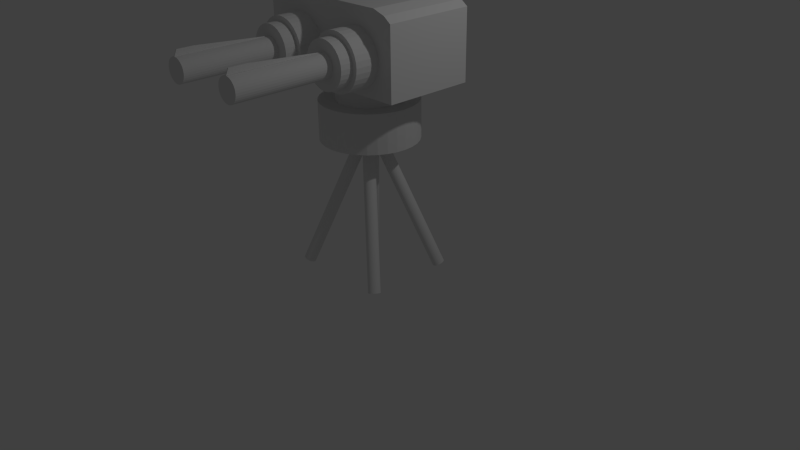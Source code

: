 # Source: Turret.blend  (saved by Blender 2.73.0; exported with 4.5.12 LTS)
import bpy
from mathutils import Matrix  # noqa: F401  (used for matrix-valued properties, if any)

bpy.ops.wm.read_factory_settings(use_empty=True)
scene = bpy.context.scene
scene.name = 'Scene'

# ---- collections
col_collection_1 = bpy.data.collections.new('Collection 1'); scene.collection.children.link(col_collection_1)

# ---- world
world_world = bpy.data.worlds.new('World'); scene.world = world_world
world_world.color = (0.05088, 0.05088, 0.05088)
world_world.use_sun_shadow = False
world_world.sun_shadow_jitter_overblur = 0.0
world_world.cycles.sampling_method = 'MANUAL'
world_world.cycles.sample_map_resolution = 256

# ---- cameras
cam_camera = bpy.data.cameras.new('Camera')
cam_camera.clip_end = 100.0
cam_camera.lens = 35.0
cam_camera.sensor_width = 32.0
cam_camera.sensor_height = 18.0
cam_camera.ortho_scale = 7.314
cam_camera.dof.focus_distance = 0.0
cam_camera.dof.aperture_fstop = 128.0

# ---- lights
light_lamp = bpy.data.lights.new('Lamp', 'POINT')
light_lamp.transmission_factor = 0.0
light_lamp.cutoff_distance = 30.0
light_lamp.energy = 100.0
light_lamp.shadow_buffer_clip_start = 1.001
light_lamp.shadow_soft_size = 0.1
light_lamp.shadow_maximum_resolution = 0.006
light_lamp.use_absolute_resolution = True
light_lamp.cycles.use_multiple_importance_sampling = False

# ---- meshes
me_cube_001 = bpy.data.meshes.new('Cube.001')
me_cube_001.from_pydata([(-1.0, -0.5695, -1.0), (-1.0, 0.5695, -1.0), (1.0, 0.5695, -1.0), (1.0, -0.5695, -1.0), (-0.9066, -0.5695, 0.8916), (-0.9066, 0.5695, 0.8916), (0.9066, 0.5695, 0.8916), (0.9066, -0.5695, 0.8916), (-1.0, -0.5695, -9.313e-10), (-0.9066, -1.109e-09, 0.8916), (-1.0, 0.5695, -9.313e-10), (-1.0, -1.109e-09, -1.0), (2.776e-17, 0.5695, 1.0), (1.0, 0.5695, -9.313e-10), (2.776e-17, 0.5695, -1.0), (0.9066, -1.109e-09, 0.8916), (1.0, -0.5695, -9.313e-10), (1.0, -1.109e-09, -1.0), (2.776e-17, -0.5695, 1.0), (2.776e-17, -0.5695, -1.0), (2.776e-17, -1.109e-09, 1.0), (2.776e-17, -1.109e-09, -1.0), (2.776e-17, -0.5695, -9.313e-10), (1.0, -1.109e-09, -9.313e-10), (2.776e-17, 0.5695, -9.313e-10), (-1.0, -1.109e-09, -9.313e-10), (-1.0, -0.5695, 0.5), (-0.9066, 0.2848, 0.8916), (-1.0, 0.5695, -0.5), (-1.0, -0.2848, -1.0), (0.5, 0.5695, 1.0), (1.0, 0.5695, -0.5), (-0.5, 0.5695, -1.0), (0.9066, -0.2848, 0.8916), (1.0, -0.5695, -0.5), (1.0, 0.2848, -1.0), (-0.5, -0.5695, 1.0), (0.5, -0.5695, -1.0), (-1.0, -0.5695, -0.5), (-0.9066, -0.2848, 0.8916), (-1.0, 0.5695, 0.5), (-1.0, 0.2848, -1.0), (-0.5, 0.5695, 1.0), (1.0, 0.5695, 0.5), (0.5, 0.5695, -1.0), (0.9066, 0.2848, 0.8916), (1.0, -0.5695, 0.5), (1.0, -0.2848, -1.0), (0.5, -0.5695, 1.0), (-0.5, -0.5695, -1.0), (-0.5, -1.109e-09, 1.0), (0.5, -1.109e-09, 1.0), (2.776e-17, -0.2848, 1.0), (2.776e-17, 0.2848, 1.0), (0.5, -1.109e-09, -1.0), (-0.5, -1.109e-09, -1.0), (2.776e-17, -0.2848, -1.0), (2.776e-17, 0.2848, -1.0), (2.776e-17, -0.5695, -0.5), (2.776e-17, -0.5695, 0.5), (0.5, -0.5695, -9.313e-10), (-0.5, -0.5695, -9.313e-10), (1.0, -1.109e-09, -0.5), (1.0, -1.109e-09, 0.5), (1.0, 0.2848, -9.313e-10), (1.0, -0.2848, -9.313e-10), (2.776e-17, 0.5695, -0.5), (2.776e-17, 0.5695, 0.5), (-0.5, 0.5695, -9.313e-10), (0.5, 0.5695, -9.313e-10), (-1.0, -1.109e-09, -0.5), (-1.0, -1.109e-09, 0.5), (-1.0, -0.2848, -9.313e-10), (-1.0, 0.2848, -9.313e-10), (-1.0, 0.2848, 0.5), (-1.0, -0.2848, 0.5), (-1.0, -0.2848, -0.5), (0.5, 0.5695, 0.5), (-0.5, 0.5695, 0.5), (-0.5, 0.5695, -0.5), (1.0, -0.2848, 0.5), (1.0, 0.2848, 0.5), (1.0, 0.2848, -0.5), (-0.5, -0.5695, 0.5), (0.5, -0.5695, 0.5), (0.5, -0.5695, -0.5), (-0.5, 0.2848, -1.0), (-0.5, -0.2848, -1.0), (0.5, -0.2848, -1.0), (0.5, 0.2848, 1.0), (0.5, -0.2848, 1.0), (-0.5, -0.2848, 1.0), (-0.5, 0.2848, 1.0), (0.5, 0.2848, -1.0), (-0.5, -0.5695, -0.5), (1.0, -0.2848, -0.5), (0.5, 0.5695, -0.5), (-1.0, 0.2848, -0.5), (-1.0, -0.5695, 0.75), (-0.9066, 0.4272, 0.8916), (-1.0, 0.5695, -0.75), (-1.0, -0.4272, -1.0), (0.75, 0.5695, 1.0), (1.0, 0.5695, -0.75), (-0.75, 0.5695, -1.0), (0.9066, -0.4272, 0.8916), (1.0, -0.5695, -0.75), (1.0, 0.4272, -1.0), (-0.75, -0.5695, 1.0), (0.75, -0.5695, -1.0), (-1.0, -0.5695, -0.25), (-0.9066, -0.1424, 0.8916), (-1.0, 0.5695, 0.25), (-1.0, 0.1424, -1.0), (-0.25, 0.5695, 1.0), (1.0, 0.5695, 0.25), (0.25, 0.5695, -1.0), (0.9066, 0.1424, 0.8916), (1.0, -0.5695, 0.25), (1.0, -0.1424, -1.0), (0.25, -0.5695, 1.0), (-0.25, -0.5695, -1.0), (-0.75, -1.109e-09, 1.0), (0.25, -1.109e-09, 1.0), (2.776e-17, -0.4272, 1.0), (2.776e-17, 0.1424, 1.0), (0.75, -1.109e-09, -1.0), (-0.25, -1.109e-09, -1.0), (2.776e-17, -0.4272, -1.0), (2.776e-17, 0.1424, -1.0), (2.776e-17, -0.5695, -0.75), (2.776e-17, -0.5695, 0.25), (0.75, -0.5695, -9.313e-10), (-0.25, -0.5695, -9.313e-10), (1.0, -1.109e-09, -0.75), (1.0, -1.109e-09, 0.25), (1.0, 0.4272, -9.313e-10), (1.0, -0.1424, -9.313e-10), (2.776e-17, 0.5695, -0.75), (2.776e-17, 0.5695, 0.25), (-0.75, 0.5695, -9.313e-10), (0.25, 0.5695, -9.313e-10), (-1.0, -1.109e-09, -0.75), (-1.0, -1.109e-09, 0.25), (-1.0, -0.4272, -9.313e-10), (-1.0, 0.1424, -9.313e-10), (-1.0, -0.5695, 0.25), (-0.9066, 0.1424, 0.8916), (-1.0, 0.5695, -0.25), (-1.0, -0.1424, -1.0), (0.25, 0.5695, 1.0), (1.0, 0.5695, -0.25), (-0.25, 0.5695, -1.0), (0.9066, -0.1424, 0.8916), (1.0, -0.5695, -0.25), (1.0, 0.1424, -1.0), (-0.25, -0.5695, 1.0), (0.25, -0.5695, -1.0), (-1.0, -0.5695, -0.75), (-0.9066, -0.4272, 0.8916), (-1.0, 0.5695, 0.75), (-1.0, 0.4272, -1.0), (-0.75, 0.5695, 1.0), (1.0, 0.5695, 0.75), (0.75, 0.5695, -1.0), (0.9066, 0.4272, 0.8916), (1.0, -0.5695, 0.75), (1.0, -0.4272, -1.0), (0.75, -0.5695, 1.0), (-0.75, -0.5695, -1.0), (-0.25, -1.109e-09, 1.0), (0.75, -1.109e-09, 1.0), (2.776e-17, -0.1424, 1.0), (2.776e-17, 0.4272, 1.0), (0.25, -1.109e-09, -1.0), (-0.75, -1.109e-09, -1.0), (2.776e-17, -0.1424, -1.0), (2.776e-17, 0.4272, -1.0), (2.776e-17, -0.5695, -0.25), (2.776e-17, -0.5695, 0.75), (0.25, -0.5695, -9.313e-10), (-0.75, -0.5695, -9.313e-10), (1.0, -1.109e-09, -0.25), (1.0, -1.109e-09, 0.75), (1.0, 0.1424, -9.313e-10), (1.0, -0.4272, -9.313e-10), (2.776e-17, 0.5695, -0.25), (2.776e-17, 0.5695, 0.75), (-0.25, 0.5695, -9.313e-10), (0.75, 0.5695, -9.313e-10), (-1.0, -1.109e-09, -0.25), (-1.0, -1.109e-09, 0.75), (-1.0, -0.1424, -9.313e-10), (-1.0, 0.4272, -9.313e-10), (-1.0, 0.2848, 0.25), (-1.0, 0.2848, 0.75), (-1.0, 0.1424, 0.5), (-1.0, 0.4272, 0.5), (-1.0, -0.2848, 0.25), (-1.0, -0.2848, 0.75), (-1.0, -0.4272, 0.5), (-1.0, -0.1424, 0.5), (-1.0, -0.2848, -0.75), (-1.0, -0.2848, -0.25), (-1.0, -0.4272, -0.5), (-1.0, -0.1424, -0.5), (0.5, 0.5695, 0.25), (0.5, 0.5695, 0.75), (0.25, 0.5695, 0.5), (0.75, 0.5695, 0.5), (-0.5, 0.5695, 0.25), (-0.5, 0.5695, 0.75), (-0.75, 0.5695, 0.5), (-0.25, 0.5695, 0.5), (-0.5, 0.5695, -0.75), (-0.5, 0.5695, -0.25), (-0.75, 0.5695, -0.5), (-0.25, 0.5695, -0.5), (1.0, -0.2848, 0.25), (1.0, -0.2848, 0.75), (1.0, -0.1424, 0.5), (1.0, -0.4272, 0.5), (1.0, 0.2848, 0.25), (1.0, 0.2848, 0.75), (1.0, 0.4272, 0.5), (1.0, 0.1424, 0.5), (1.0, 0.2848, -0.75), (1.0, 0.2848, -0.25), (1.0, 0.4272, -0.5), (1.0, 0.1424, -0.5), (-0.5, -0.5695, 0.25), (-0.5, -0.5695, 0.75), (-0.25, -0.5695, 0.5), (-0.75, -0.5695, 0.5), (0.5, -0.5695, 0.25), (0.5, -0.5695, 0.75), (0.75, -0.5695, 0.5), (0.25, -0.5695, 0.5), (0.5, -0.5695, -0.75), (0.5, -0.5695, -0.25), (0.75, -0.5695, -0.5), (0.25, -0.5695, -0.5), (-0.25, 0.2848, -1.0), (-0.75, 0.2848, -1.0), (-0.5, 0.1424, -1.0), (-0.5, 0.4272, -1.0), (-0.25, -0.2848, -1.0), (-0.75, -0.2848, -1.0), (-0.5, -0.4272, -1.0), (-0.5, -0.1424, -1.0), (0.75, -0.2848, -1.0), (0.25, -0.2848, -1.0), (0.5, -0.4272, -1.0), (0.5, -0.1424, -1.0), (0.25, 0.2848, 1.0), (0.75, 0.2848, 1.0), (0.5, 0.1424, 1.0), (0.5, 0.4272, 1.0), (0.25, -0.2848, 1.0), (0.75, -0.2848, 1.0), (0.5, -0.4272, 1.0), (0.5, -0.1424, 1.0), (-0.75, -0.2848, 1.0), (-0.25, -0.2848, 1.0), (-0.5, -0.4272, 1.0), (-0.5, -0.1424, 1.0), (-0.75, 0.2848, 1.0), (-0.25, 0.2848, 1.0), (-0.5, 0.1424, 1.0), (-0.5, 0.4272, 1.0), (0.75, 0.2848, -1.0), (0.25, 0.2848, -1.0), (0.5, 0.1424, -1.0), (0.5, 0.4272, -1.0), (-0.5, -0.5695, -0.75), (-0.5, -0.5695, -0.25), (-0.25, -0.5695, -0.5), (-0.75, -0.5695, -0.5), (1.0, -0.2848, -0.75), (1.0, -0.2848, -0.25), (1.0, -0.1424, -0.5), (1.0, -0.4272, -0.5), (0.5, 0.5695, -0.75), (0.5, 0.5695, -0.25), (0.25, 0.5695, -0.5), (0.75, 0.5695, -0.5), (-1.0, 0.2848, -0.75), (-1.0, 0.2848, -0.25), (-1.0, 0.1424, -0.5), (-1.0, 0.4272, -0.5), (-1.0, 0.4272, -0.25), (-1.0, 0.1424, -0.25), (-1.0, 0.1424, -0.75), (0.75, 0.5695, -0.25), (0.25, 0.5695, -0.25), (0.25, 0.5695, -0.75), (1.0, -0.4272, -0.25), (1.0, -0.1424, -0.25), (1.0, -0.1424, -0.75), (-0.75, -0.5695, -0.25), (-0.25, -0.5695, -0.25), (-0.25, -0.5695, -0.75), (0.25, 0.4272, -1.0), (0.25, 0.1424, -1.0), (0.75, 0.1424, -1.0), (-0.25, 0.4272, 1.0), (-0.25, 0.1424, 1.0), (-0.75, 0.1424, 1.0), (-0.25, -0.1424, 1.0), (-0.25, -0.4272, 1.0), (-0.75, -0.4272, 1.0), (0.75, -0.1424, 1.0), (0.75, -0.4272, 1.0), (0.25, -0.4272, 1.0), (0.75, 0.4272, 1.0), (0.75, 0.1424, 1.0), (0.25, 0.1424, 1.0), (0.25, -0.1424, -1.0), (0.25, -0.4272, -1.0), (0.75, -0.4272, -1.0), (-0.75, -0.1424, -1.0), (-0.75, -0.4272, -1.0), (-0.25, -0.4272, -1.0), (-0.75, 0.4272, -1.0), (-0.75, 0.1424, -1.0), (-0.25, 0.1424, -1.0), (0.25, -0.5695, -0.25), (0.75, -0.5695, -0.25), (0.75, -0.5695, -0.75), (0.25, -0.5695, 0.75), (0.75, -0.5695, 0.75), (0.75, -0.5695, 0.25), (-0.75, -0.5695, 0.75), (-0.25, -0.5695, 0.75), (-0.25, -0.5695, 0.25), (1.0, 0.1424, -0.25), (1.0, 0.4272, -0.25), (1.0, 0.4272, -0.75), (1.0, 0.1424, 0.75), (1.0, 0.4272, 0.75), (1.0, 0.4272, 0.25), (1.0, -0.4272, 0.75), (1.0, -0.1424, 0.75), (1.0, -0.1424, 0.25), (-0.25, 0.5695, -0.25), (-0.75, 0.5695, -0.25), (-0.75, 0.5695, -0.75), (-0.25, 0.5695, 0.75), (-0.75, 0.5695, 0.75), (-0.75, 0.5695, 0.25), (0.75, 0.5695, 0.75), (0.25, 0.5695, 0.75), (0.25, 0.5695, 0.25), (-1.0, -0.1424, -0.25), (-1.0, -0.4272, -0.25), (-1.0, -0.4272, -0.75), (-1.0, -0.1424, 0.75), (-1.0, -0.4272, 0.75), (-1.0, -0.4272, 0.25), (-1.0, 0.4272, 0.75), (-1.0, 0.1424, 0.75), (-1.0, 0.1424, 0.25), (-1.0, 0.4272, 0.25), (-1.0, -0.1424, 0.25), (-1.0, -0.1424, -0.75), (0.75, 0.5695, 0.25), (-0.25, 0.5695, 0.25), (-0.25, 0.5695, -0.75), (1.0, -0.4272, 0.25), (1.0, 0.1424, 0.25), (1.0, 0.1424, -0.75), (-0.75, -0.5695, 0.25), (0.25, -0.5695, 0.25), (0.25, -0.5695, -0.75), (-0.25, 0.4272, -1.0), (-0.25, -0.1424, -1.0), (0.75, -0.1424, -1.0), (0.25, 0.4272, 1.0), (0.25, -0.1424, 1.0), (-0.75, -0.1424, 1.0), (-0.75, 0.4272, 1.0), (0.75, 0.4272, -1.0), (-0.75, -0.5695, -0.75), (1.0, -0.4272, -0.75), (0.75, 0.5695, -0.75), (-1.0, 0.4272, -0.75)], [], [(385, 100, 1, 161), (384, 103, 2, 164), (383, 106, 3, 167), (382, 158, 0, 169), (381, 164, 2, 107), (380, 162, 5, 99), (379, 122, 9, 111), (378, 123, 20, 172), (377, 150, 12, 173), (376, 126, 17, 119), (375, 127, 21, 176), (374, 152, 14, 177), (373, 130, 19, 157), (372, 131, 22, 180), (371, 146, 8, 181), (370, 134, 17, 155), (369, 135, 23, 184), (368, 118, 16, 185), (367, 138, 14, 152), (366, 139, 24, 188), (365, 115, 13, 189), (364, 142, 11, 149), (363, 143, 25, 192), (362, 112, 10, 193), (361, 194, 73, 145), (360, 195, 74, 196), (359, 160, 40, 197), (358, 198, 72, 144), (357, 199, 75, 200), (356, 191, 71, 201), (355, 202, 29, 101), (354, 203, 76, 204), (353, 190, 70, 205), (352, 206, 69, 141), (351, 207, 77, 208), (350, 163, 43, 209), (349, 210, 68, 140), (348, 211, 78, 212), (347, 187, 67, 213), (346, 214, 32, 104), (345, 215, 79, 216), (344, 186, 66, 217), (343, 218, 65, 137), (342, 219, 80, 220), (341, 166, 46, 221), (340, 222, 64, 136), (339, 223, 81, 224), (338, 183, 63, 225), (337, 226, 35, 107), (336, 227, 82, 228), (335, 182, 62, 229), (334, 230, 61, 133), (333, 231, 83, 232), (332, 98, 26, 233), (331, 234, 60, 132), (330, 235, 84, 236), (329, 179, 59, 237), (328, 238, 37, 109), (327, 239, 85, 240), (326, 178, 58, 241), (325, 242, 57, 129), (324, 243, 86, 244), (323, 104, 32, 245), (322, 246, 56, 128), (321, 247, 87, 248), (320, 175, 55, 249), (319, 250, 47, 167), (318, 251, 88, 252), (317, 174, 54, 253), (316, 254, 53, 125), (315, 255, 89, 256), (314, 102, 30, 257), (313, 258, 52, 124), (312, 259, 90, 260), (311, 171, 51, 261), (310, 262, 39, 159), (309, 263, 91, 264), (308, 170, 50, 265), (307, 266, 27, 147), (306, 267, 92, 268), (305, 114, 42, 269), (304, 270, 35, 155), (303, 271, 93, 272), (302, 116, 44, 273), (301, 274, 49, 121), (300, 275, 94, 276), (299, 110, 38, 277), (298, 278, 47, 119), (297, 279, 95, 280), (296, 154, 34, 281), (295, 282, 44, 116), (294, 283, 96, 284), (293, 151, 31, 285), (292, 286, 41, 113), (291, 287, 97, 288), (290, 148, 28, 289), (287, 290, 289, 97), (73, 193, 290, 287), (193, 10, 148, 290), (190, 291, 288, 70), (25, 145, 291, 190), (145, 73, 287, 291), (142, 292, 113, 11), (70, 288, 292, 142), (288, 97, 286, 292), (283, 293, 285, 96), (69, 189, 293, 283), (189, 13, 151, 293), (186, 294, 284, 66), (24, 141, 294, 186), (141, 69, 283, 294), (138, 295, 116, 14), (66, 284, 295, 138), (284, 96, 282, 295), (279, 296, 281, 95), (65, 185, 296, 279), (185, 16, 154, 296), (182, 297, 280, 62), (23, 137, 297, 182), (137, 65, 279, 297), (134, 298, 119, 17), (62, 280, 298, 134), (280, 95, 278, 298), (275, 299, 277, 94), (61, 181, 299, 275), (181, 8, 110, 299), (178, 300, 276, 58), (22, 133, 300, 178), (133, 61, 275, 300), (130, 301, 121, 19), (58, 276, 301, 130), (276, 94, 274, 301), (271, 302, 273, 93), (57, 177, 302, 271), (177, 14, 116, 302), (174, 303, 272, 54), (21, 129, 303, 174), (129, 57, 271, 303), (126, 304, 155, 17), (54, 272, 304, 126), (272, 93, 270, 304), (267, 305, 269, 92), (53, 173, 305, 267), (173, 12, 114, 305), (170, 306, 268, 50), (20, 125, 306, 170), (125, 53, 267, 306), (122, 307, 147, 9), (50, 268, 307, 122), (268, 92, 266, 307), (263, 308, 265, 91), (52, 172, 308, 263), (172, 20, 170, 308), (156, 309, 264, 36), (18, 124, 309, 156), (124, 52, 263, 309), (108, 310, 159, 4), (36, 264, 310, 108), (264, 91, 262, 310), (259, 311, 261, 90), (33, 153, 311, 259), (153, 15, 171, 311), (168, 312, 260, 48), (7, 105, 312, 168), (105, 33, 259, 312), (120, 313, 124, 18), (48, 260, 313, 120), (260, 90, 258, 313), (255, 314, 257, 89), (45, 165, 314, 255), (165, 6, 102, 314), (171, 315, 256, 51), (15, 117, 315, 171), (117, 45, 255, 315), (123, 316, 125, 20), (51, 256, 316, 123), (256, 89, 254, 316), (251, 317, 253, 88), (56, 176, 317, 251), (176, 21, 174, 317), (157, 318, 252, 37), (19, 128, 318, 157), (128, 56, 251, 318), (109, 319, 167, 3), (37, 252, 319, 109), (252, 88, 250, 319), (247, 320, 249, 87), (29, 149, 320, 247), (149, 11, 175, 320), (169, 321, 248, 49), (0, 101, 321, 169), (101, 29, 247, 321), (121, 322, 128, 19), (49, 248, 322, 121), (248, 87, 246, 322), (243, 323, 245, 86), (41, 161, 323, 243), (161, 1, 104, 323), (175, 324, 244, 55), (11, 113, 324, 175), (113, 41, 243, 324), (127, 325, 129, 21), (55, 244, 325, 127), (244, 86, 242, 325), (239, 326, 241, 85), (60, 180, 326, 239), (180, 22, 178, 326), (154, 327, 240, 34), (16, 132, 327, 154), (132, 60, 239, 327), (106, 328, 109, 3), (34, 240, 328, 106), (240, 85, 238, 328), (235, 329, 237, 84), (48, 120, 329, 235), (120, 18, 179, 329), (166, 330, 236, 46), (7, 168, 330, 166), (168, 48, 235, 330), (118, 331, 132, 16), (46, 236, 331, 118), (236, 84, 234, 331), (231, 332, 233, 83), (36, 108, 332, 231), (108, 4, 98, 332), (179, 333, 232, 59), (18, 156, 333, 179), (156, 36, 231, 333), (131, 334, 133, 22), (59, 232, 334, 131), (232, 83, 230, 334), (227, 335, 229, 82), (64, 184, 335, 227), (184, 23, 182, 335), (151, 336, 228, 31), (13, 136, 336, 151), (136, 64, 227, 336), (103, 337, 107, 2), (31, 228, 337, 103), (228, 82, 226, 337), (223, 338, 225, 81), (45, 117, 338, 223), (117, 15, 183, 338), (163, 339, 224, 43), (6, 165, 339, 163), (165, 45, 223, 339), (115, 340, 136, 13), (43, 224, 340, 115), (224, 81, 222, 340), (219, 341, 221, 80), (33, 105, 341, 219), (105, 7, 166, 341), (183, 342, 220, 63), (15, 153, 342, 183), (153, 33, 219, 342), (135, 343, 137, 23), (63, 220, 343, 135), (220, 80, 218, 343), (215, 344, 217, 79), (68, 188, 344, 215), (188, 24, 186, 344), (148, 345, 216, 28), (10, 140, 345, 148), (140, 68, 215, 345), (100, 346, 104, 1), (28, 216, 346, 100), (216, 79, 214, 346), (211, 347, 213, 78), (42, 114, 347, 211), (114, 12, 187, 347), (160, 348, 212, 40), (5, 162, 348, 160), (162, 42, 211, 348), (112, 349, 140, 10), (40, 212, 349, 112), (212, 78, 210, 349), (207, 350, 209, 77), (30, 102, 350, 207), (102, 6, 163, 350), (187, 351, 208, 67), (12, 150, 351, 187), (150, 30, 207, 351), (139, 352, 141, 24), (67, 208, 352, 139), (208, 77, 206, 352), (203, 353, 205, 76), (72, 192, 353, 203), (192, 25, 190, 353), (110, 354, 204, 38), (8, 144, 354, 110), (144, 72, 203, 354), (158, 355, 101, 0), (38, 204, 355, 158), (204, 76, 202, 355), (199, 356, 201, 75), (39, 111, 356, 199), (111, 9, 191, 356), (98, 357, 200, 26), (4, 159, 357, 98), (159, 39, 199, 357), (146, 358, 144, 8), (26, 200, 358, 146), (200, 75, 198, 358), (195, 359, 197, 74), (27, 99, 359, 195), (99, 5, 160, 359), (191, 360, 196, 71), (9, 147, 360, 191), (147, 27, 195, 360), (143, 361, 145, 25), (71, 196, 361, 143), (196, 74, 194, 361), (194, 362, 193, 73), (74, 197, 362, 194), (197, 40, 112, 362), (198, 363, 192, 72), (75, 201, 363, 198), (201, 71, 143, 363), (202, 364, 149, 29), (76, 205, 364, 202), (205, 70, 142, 364), (206, 365, 189, 69), (77, 209, 365, 206), (209, 43, 115, 365), (210, 366, 188, 68), (78, 213, 366, 210), (213, 67, 139, 366), (214, 367, 152, 32), (79, 217, 367, 214), (217, 66, 138, 367), (218, 368, 185, 65), (80, 221, 368, 218), (221, 46, 118, 368), (222, 369, 184, 64), (81, 225, 369, 222), (225, 63, 135, 369), (226, 370, 155, 35), (82, 229, 370, 226), (229, 62, 134, 370), (230, 371, 181, 61), (83, 233, 371, 230), (233, 26, 146, 371), (234, 372, 180, 60), (84, 237, 372, 234), (237, 59, 131, 372), (238, 373, 157, 37), (85, 241, 373, 238), (241, 58, 130, 373), (242, 374, 177, 57), (86, 245, 374, 242), (245, 32, 152, 374), (246, 375, 176, 56), (87, 249, 375, 246), (249, 55, 127, 375), (250, 376, 119, 47), (88, 253, 376, 250), (253, 54, 126, 376), (254, 377, 173, 53), (89, 257, 377, 254), (257, 30, 150, 377), (258, 378, 172, 52), (90, 261, 378, 258), (261, 51, 123, 378), (262, 379, 111, 39), (91, 265, 379, 262), (265, 50, 122, 379), (266, 380, 99, 27), (92, 269, 380, 266), (269, 42, 162, 380), (270, 381, 107, 35), (93, 273, 381, 270), (273, 44, 164, 381), (274, 382, 169, 49), (94, 277, 382, 274), (277, 38, 158, 382), (278, 383, 167, 47), (95, 281, 383, 278), (281, 34, 106, 383), (282, 384, 164, 44), (96, 285, 384, 282), (285, 31, 103, 384), (286, 385, 161, 41), (97, 289, 385, 286), (289, 28, 100, 385)])
_uv = me_cube_001.uv_layers.new(name='UVMap')
_uv.uv.foreach_set('vector', [0.6087, 0.6087, 0.9967, 0.6087, 0.9967, 0.9967, 0.6087, 0.9967, 0.6087, 0.6087, 0.9967, 0.6087, 0.9967, 0.9967, 0.6087, 0.9967, 0.6087, 0.6087, 0.9967, 0.6087, 0.9967, 0.9967, 0.6087, 0.9967, 0.6087, 0.6087, 0.9967, 0.6087, 0.9967, 0.9967, 0.6087, 0.9967, 0.6087, 0.6087, 0.9967, 0.6087, 0.9967, 0.9967, 0.6087, 0.9967, 0.6087, 0.6087, 0.9967, 0.6087, 0.9967, 0.9967, 0.6087, 0.9967, 0.6087, 0.6087, 0.9967, 0.6087, 0.9967, 0.9967, 0.6087, 0.9967, 0.6087, 0.6087, 0.9967, 0.6087, 0.9967, 0.9967, 0.6087, 0.9967, 0.6087, 0.6087, 0.9967, 0.6087, 0.9967, 0.9967, 0.6087, 0.9967, 0.6087, 0.6087, 0.9967, 0.6087, 0.9967, 0.9967, 0.6087, 0.9967, 0.6087, 0.6087, 0.9967, 0.6087, 0.9967, 0.9967, 0.6087, 0.9967, 0.6087, 0.6087, 0.9967, 0.6087, 0.9967, 0.9967, 0.6087, 0.9967, 0.6087, 0.6087, 0.9967, 0.6087, 0.9967, 0.9967, 0.6087, 0.9967, 0.6087, 0.6087, 0.9967, 0.6087, 0.9967, 0.9967, 0.6087, 0.9967, 0.6087, 0.6087, 0.9967, 0.6087, 0.9967, 0.9967, 0.6087, 0.9967, 0.6087, 0.6087, 0.9967, 0.6087, 0.9967, 0.9967, 0.6087, 0.9967, 0.6087, 0.6087, 0.9967, 0.6087, 0.9967, 0.9967, 0.6087, 0.9967, 0.6087, 0.6087, 0.9967, 0.6087, 0.9967, 0.9967, 0.6087, 0.9967, 0.6087, 0.6087, 0.9967, 0.6087, 0.9967, 0.9967, 0.6087, 0.9967, 0.6087, 0.6087, 0.9967, 0.6087, 0.9967, 0.9967, 0.6087, 0.9967, 0.6087, 0.6087, 0.9967, 0.6087, 0.9967, 0.9967, 0.6087, 0.9967, 0.6087, 0.6087, 0.9967, 0.6087, 0.9967, 0.9967, 0.6087, 0.9967, 0.6087, 0.6087, 0.9967, 0.6087, 0.9967, 0.9967, 0.6087, 0.9967, 0.6087, 0.6087, 0.9967, 0.6087, 0.9967, 0.9967, 0.6087, 0.9967, 0.6087, 0.6087, 0.9967, 0.6087, 0.9967, 0.9967, 0.6087, 0.9967, 0.6087, 0.6087, 0.9967, 0.6087, 0.9967, 0.9967, 0.6087, 0.9967, 0.6087, 0.6087, 0.9967, 0.6087, 0.9967, 0.9967, 0.6087, 0.9967, 0.6087, 0.6087, 0.9967, 0.6087, 0.9967, 0.9967, 0.6087, 0.9967, 0.6087, 0.6087, 0.9967, 0.6087, 0.9967, 0.9967, 0.6087, 0.9967, 0.6087, 0.6087, 0.9967, 0.6087, 0.9967, 0.9967, 0.6087, 0.9967, 0.6087, 0.6087, 0.9967, 0.6087, 0.9967, 0.9967, 0.6087, 0.9967, 0.6087, 0.6087, 0.9967, 0.6087, 0.9967, 0.9967, 0.6087, 0.9967, 0.6087, 0.6087, 0.9967, 0.6087, 0.9967, 0.9967, 0.6087, 0.9967, 0.6087, 0.6087, 0.9967, 0.6087, 0.9967, 0.9967, 0.6087, 0.9967, 0.6087, 0.6087, 0.9967, 0.6087, 0.9967, 0.9967, 0.6087, 0.9967, 0.6087, 0.6087, 0.9967, 0.6087, 0.9967, 0.9967, 0.6087, 0.9967, 0.6087, 0.6087, 0.9967, 0.6087, 0.9967, 0.9967, 0.6087, 0.9967, 0.6087, 0.6087, 0.9967, 0.6087, 0.9967, 0.9967, 0.6087, 0.9967, 0.6087, 0.6087, 0.9967, 0.6087, 0.9967, 0.9967, 0.6087, 0.9967, 0.6087, 0.6087, 0.9967, 0.6087, 0.9967, 0.9967, 0.6087, 0.9967, 0.6087, 0.6087, 0.9967, 0.6087, 0.9967, 0.9967, 0.6087, 0.9967, 0.6087, 0.6087, 0.9967, 0.6087, 0.9967, 0.9967, 0.6087, 0.9967, 0.6087, 0.6087, 0.9967, 0.6087, 0.9967, 0.9967, 0.6087, 0.9967, 0.6087, 0.6087, 0.9967, 0.6087, 0.9967, 0.9967, 0.6087, 0.9967, 0.6087, 0.6087, 0.9967, 0.6087, 0.9967, 0.9967, 0.6087, 0.9967, 0.6087, 0.6087, 0.9967, 0.6087, 0.9967, 0.9967, 0.6087, 0.9967, 0.6087, 0.6087, 0.9967, 0.6087, 0.9967, 0.9967, 0.6087, 0.9967, 0.6087, 0.6087, 0.9967, 0.6087, 0.9967, 0.9967, 0.6087, 0.9967, 0.6087, 0.6087, 0.9967, 0.6087, 0.9967, 0.9967, 0.6087, 0.9967, 0.6087, 0.6087, 0.9967, 0.6087, 0.9967, 0.9967, 0.6087, 0.9967, 0.6087, 0.6087, 0.9967, 0.6087, 0.9967, 0.9967, 0.6087, 0.9967, 0.6087, 0.6087, 0.9967, 0.6087, 0.9967, 0.9967, 0.6087, 0.9967, 0.6087, 0.6087, 0.9967, 0.6087, 0.9967, 0.9967, 0.6087, 0.9967, 0.6087, 0.6087, 0.9967, 0.6087, 0.9967, 0.9967, 0.6087, 0.9967, 0.6087, 0.6087, 0.9967, 0.6087, 0.9967, 0.9967, 0.6087, 0.9967, 0.6087, 0.6087, 0.9967, 0.6087, 0.9967, 0.9967, 0.6087, 0.9967, 0.6087, 0.6087, 0.9967, 0.6087, 0.9967, 0.9967, 0.6087, 0.9967, 0.6087, 0.6087, 0.9967, 0.6087, 0.9967, 0.9967, 0.6087, 0.9967, 0.6087, 0.6087, 0.9967, 0.6087, 0.9967, 0.9967, 0.6087, 0.9967, 0.6087, 0.6087, 0.9967, 0.6087, 0.9967, 0.9967, 0.6087, 0.9967, 0.6087, 0.6087, 0.9967, 0.6087, 0.9967, 0.9967, 0.6087, 0.9967, 0.6087, 0.6087, 0.9967, 0.6087, 0.9967, 0.9967, 0.6087, 0.9967, 0.6087, 0.6087, 0.9967, 0.6087, 0.9967, 0.9967, 0.6087, 0.9967, 0.6087, 0.6087, 0.9967, 0.6087, 0.9967, 0.9967, 0.6087, 0.9967, 0.6087, 0.6087, 0.9967, 0.6087, 0.9967, 0.9967, 0.6087, 0.9967, 0.6087, 0.6087, 0.9967, 0.6087, 0.9967, 0.9967, 0.6087, 0.9967, 0.6087, 0.6087, 0.9967, 0.6087, 0.9967, 0.9967, 0.6087, 0.9967, 0.6087, 0.6087, 0.9967, 0.6087, 0.9967, 0.9967, 0.6087, 0.9967, 0.6087, 0.6087, 0.9967, 0.6087, 0.9967, 0.9967, 0.6087, 0.9967, 0.6087, 0.6087, 0.9967, 0.6087, 0.9967, 0.9967, 0.6087, 0.9967, 0.6087, 0.6087, 0.9967, 0.6087, 0.9967, 0.9967, 0.6087, 0.9967, 0.6087, 0.6087, 0.9967, 0.6087, 0.9967, 0.9967, 0.6087, 0.9967, 0.6087, 0.6087, 0.9967, 0.6087, 0.9967, 0.9967, 0.6087, 0.9967, 0.6087, 0.6087, 0.9967, 0.6087, 0.9967, 0.9967, 0.6087, 0.9967, 0.6087, 0.6087, 0.9967, 0.6087, 0.9967, 0.9967, 0.6087, 0.9967, 0.6087, 0.6087, 0.9967, 0.6087, 0.9967, 0.9967, 0.6087, 0.9967, 0.6087, 0.6087, 0.9967, 0.6087, 0.9967, 0.9967, 0.6087, 0.9967, 0.6087, 0.6087, 0.9967, 0.6087, 0.9967, 0.9967, 0.6087, 0.9967, 0.6087, 0.6087, 0.9967, 0.6087, 0.9967, 0.9967, 0.6087, 0.9967, 0.6087, 0.6087, 0.9967, 0.6087, 0.9967, 0.9967, 0.6087, 0.9967, 0.6087, 0.6087, 0.9967, 0.6087, 0.9967, 0.9967, 0.6087, 0.9967, 0.6087, 0.6087, 0.9967, 0.6087, 0.9967, 0.9967, 0.6087, 0.9967, 0.6087, 0.6087, 0.9967, 0.6087, 0.9967, 0.9967, 0.6087, 0.9967, 0.6087, 0.6087, 0.9967, 0.6087, 0.9967, 0.9967, 0.6087, 0.9967, 0.6087, 0.6087, 0.9967, 0.6087, 0.9967, 0.9967, 0.6087, 0.9967, 0.6087, 0.6087, 0.9967, 0.6087, 0.9967, 0.9967, 0.6087, 0.9967, 0.6087, 0.6087, 0.9967, 0.6087, 0.9967, 0.9967, 0.6087, 0.9967, 0.6087, 0.6087, 0.9967, 0.6087, 0.9967, 0.9967, 0.6087, 0.9967, 0.6087, 0.6087, 0.9967, 0.6087, 0.9967, 0.9967, 0.6087, 0.9967, 0.6087, 0.6087, 0.9967, 0.6087, 0.9967, 0.9967, 0.6087, 0.9967, 0.6087, 0.6087, 0.9967, 0.6087, 0.9967, 0.9967, 0.6087, 0.9967, 0.6087, 0.6087, 0.9967, 0.6087, 0.9967, 0.9967, 0.6087, 0.9967, 0.6087, 0.6087, 0.9967, 0.6087, 0.9967, 0.9967, 0.6087, 0.9967, 0.6087, 0.6087, 0.9967, 0.6087, 0.9967, 0.9967, 0.6087, 0.9967, 0.6087, 0.6087, 0.9967, 0.6087, 0.9967, 0.9967, 0.6087, 0.9967, 0.6087, 0.6087, 0.9967, 0.6087, 0.9967, 0.9967, 0.6087, 0.9967, 0.6087, 0.6087, 0.9967, 0.6087, 0.9967, 0.9967, 0.6087, 0.9967, 0.6087, 0.6087, 0.9967, 0.6087, 0.9967, 0.9967, 0.6087, 0.9967, 0.6087, 0.6087, 0.9967, 0.6087, 0.9967, 0.9967, 0.6087, 0.9967, 0.6087, 0.6087, 0.9967, 0.6087, 0.9967, 0.9967, 0.6087, 0.9967, 0.6087, 0.6087, 0.9967, 0.6087, 0.9967, 0.9967, 0.6087, 0.9967, 0.6087, 0.6087, 0.9967, 0.6087, 0.9967, 0.9967, 0.6087, 0.9967, 0.6087, 0.6087, 0.9967, 0.6087, 0.9967, 0.9967, 0.6087, 0.9967, 0.6087, 0.6087, 0.9967, 0.6087, 0.9967, 0.9967, 0.6087, 0.9967, 0.6087, 0.6087, 0.9967, 0.6087, 0.9967, 0.9967, 0.6087, 0.9967, 0.6087, 0.6087, 0.9967, 0.6087, 0.9967, 0.9967, 0.6087, 0.9967, 0.6087, 0.6087, 0.9967, 0.6087, 0.9967, 0.9967, 0.6087, 0.9967, 0.6087, 0.6087, 0.9967, 0.6087, 0.9967, 0.9967, 0.6087, 0.9967, 0.6087, 0.6087, 0.9967, 0.6087, 0.9967, 0.9967, 0.6087, 0.9967, 0.6087, 0.6087, 0.9967, 0.6087, 0.9967, 0.9967, 0.6087, 0.9967, 0.6087, 0.6087, 0.9967, 0.6087, 0.9967, 0.9967, 0.6087, 0.9967, 0.6087, 0.6087, 0.9967, 0.6087, 0.9967, 0.9967, 0.6087, 0.9967, 0.6087, 0.6087, 0.9967, 0.6087, 0.9967, 0.9967, 0.6087, 0.9967, 0.6087, 0.6087, 0.9967, 0.6087, 0.9967, 0.9967, 0.6087, 0.9967, 0.6087, 0.6087, 0.9967, 0.6087, 0.9967, 0.9967, 0.6087, 0.9967, 0.6087, 0.6087, 0.9967, 0.6087, 0.9967, 0.9967, 0.6087, 0.9967, 0.6087, 0.6087, 0.9967, 0.6087, 0.9967, 0.9967, 0.6087, 0.9967, 0.6087, 0.6087, 0.9967, 0.6087, 0.9967, 0.9967, 0.6087, 0.9967, 0.6087, 0.6087, 0.9967, 0.6087, 0.9967, 0.9967, 0.6087, 0.9967, 0.6087, 0.6087, 0.9967, 0.6087, 0.9967, 0.9967, 0.6087, 0.9967, 0.6087, 0.6087, 0.9967, 0.6087, 0.9967, 0.9967, 0.6087, 0.9967, 0.6087, 0.6087, 0.9967, 0.6087, 0.9967, 0.9967, 0.6087, 0.9967, 0.6087, 0.6087, 0.9967, 0.6087, 0.9967, 0.9967, 0.6087, 0.9967, 0.6087, 0.6087, 0.9967, 0.6087, 0.9967, 0.9967, 0.6087, 0.9967, 0.6087, 0.6087, 0.9967, 0.6087, 0.9967, 0.9967, 0.6087, 0.9967, 0.6087, 0.6087, 0.9967, 0.6087, 0.9967, 0.9967, 0.6087, 0.9967, 0.6087, 0.6087, 0.9967, 0.6087, 0.9967, 0.9967, 0.6087, 0.9967, 0.6087, 0.6087, 0.9967, 0.6087, 0.9967, 0.9967, 0.6087, 0.9967, 0.6087, 0.6087, 0.9967, 0.6087, 0.9967, 0.9967, 0.6087, 0.9967, 0.6087, 0.6087, 0.9967, 0.6087, 0.9967, 0.9967, 0.6087, 0.9967, 0.6087, 0.6087, 0.9967, 0.6087, 0.9967, 0.9967, 0.6087, 0.9967, 0.6087, 0.6087, 0.9967, 0.6087, 0.9967, 0.9967, 0.6087, 0.9967, 0.6087, 0.6087, 0.9967, 0.6087, 0.9967, 0.9967, 0.6087, 0.9967, 0.6087, 0.6087, 0.9967, 0.6087, 0.9967, 0.9967, 0.6087, 0.9967, 0.6087, 0.6087, 0.9967, 0.6087, 0.9967, 0.9967, 0.6087, 0.9967, 0.6087, 0.6087, 0.9967, 0.6087, 0.9967, 0.9967, 0.6087, 0.9967, 0.6087, 0.6087, 0.9967, 0.6087, 0.9967, 0.9967, 0.6087, 0.9967, 0.6087, 0.6087, 0.9967, 0.6087, 0.9967, 0.9967, 0.6087, 0.9967, 0.6087, 0.6087, 0.9967, 0.6087, 0.9967, 0.9967, 0.6087, 0.9967, 0.6087, 0.6087, 0.9967, 0.6087, 0.9967, 0.9967, 0.6087, 0.9967, 0.6087, 0.6087, 0.9967, 0.6087, 0.9967, 0.9967, 0.6087, 0.9967, 0.6087, 0.6087, 0.9967, 0.6087, 0.9967, 0.9967, 0.6087, 0.9967, 0.6087, 0.6087, 0.9967, 0.6087, 0.9967, 0.9967, 0.6087, 0.9967, 0.6087, 0.6087, 0.9967, 0.6087, 0.9967, 0.9967, 0.6087, 0.9967, 0.6087, 0.6087, 0.9967, 0.6087, 0.9967, 0.9967, 0.6087, 0.9967, 0.6087, 0.6087, 0.9967, 0.6087, 0.9967, 0.9967, 0.6087, 0.9967, 0.6087, 0.6087, 0.9967, 0.6087, 0.9967, 0.9967, 0.6087, 0.9967, 0.6087, 0.6087, 0.9967, 0.6087, 0.9967, 0.9967, 0.6087, 0.9967, 0.6087, 0.6087, 0.9967, 0.6087, 0.9967, 0.9967, 0.6087, 0.9967, 0.6087, 0.6087, 0.9967, 0.6087, 0.9967, 0.9967, 0.6087, 0.9967, 0.6087, 0.6087, 0.9967, 0.6087, 0.9967, 0.9967, 0.6087, 0.9967, 0.6087, 0.6087, 0.9967, 0.6087, 0.9967, 0.9967, 0.6087, 0.9967, 0.6087, 0.6087, 0.9967, 0.6087, 0.9967, 0.9967, 0.6087, 0.9967, 0.6087, 0.6087, 0.9967, 0.6087, 0.9967, 0.9967, 0.6087, 0.9967, 0.6087, 0.6087, 0.9967, 0.6087, 0.9967, 0.9967, 0.6087, 0.9967, 0.6087, 0.6087, 0.9967, 0.6087, 0.9967, 0.9967, 0.6087, 0.9967, 0.6087, 0.6087, 0.9967, 0.6087, 0.9967, 0.9967, 0.6087, 0.9967, 0.6087, 0.6087, 0.9967, 0.6087, 0.9967, 0.9967, 0.6087, 0.9967, 0.6087, 0.6087, 0.9967, 0.6087, 0.9967, 0.9967, 0.6087, 0.9967, 0.6087, 0.6087, 0.9967, 0.6087, 0.9967, 0.9967, 0.6087, 0.9967, 0.6087, 0.6087, 0.9967, 0.6087, 0.9967, 0.9967, 0.6087, 0.9967, 0.6087, 0.6087, 0.9967, 0.6087, 0.9967, 0.9967, 0.6087, 0.9967, 0.6087, 0.6087, 0.9967, 0.6087, 0.9967, 0.9967, 0.6087, 0.9967, 0.6087, 0.6087, 0.9967, 0.6087, 0.9967, 0.9967, 0.6087, 0.9967, 0.6087, 0.6087, 0.9967, 0.6087, 0.9967, 0.9967, 0.6087, 0.9967, 0.6087, 0.6087, 0.9967, 0.6087, 0.9967, 0.9967, 0.6087, 0.9967, 0.6087, 0.6087, 0.9967, 0.6087, 0.9967, 0.9967, 0.6087, 0.9967, 0.6087, 0.6087, 0.9967, 0.6087, 0.9967, 0.9967, 0.6087, 0.9967, 0.6087, 0.6087, 0.9967, 0.6087, 0.9967, 0.9967, 0.6087, 0.9967, 0.6087, 0.6087, 0.9967, 0.6087, 0.9967, 0.9967, 0.6087, 0.9967, 0.6087, 0.6087, 0.9967, 0.6087, 0.9967, 0.9967, 0.6087, 0.9967, 0.6087, 0.6087, 0.9967, 0.6087, 0.9967, 0.9967, 0.6087, 0.9967, 0.6087, 0.6087, 0.9967, 0.6087, 0.9967, 0.9967, 0.6087, 0.9967, 0.6087, 0.6087, 0.9967, 0.6087, 0.9967, 0.9967, 0.6087, 0.9967, 0.6087, 0.6087, 0.9967, 0.6087, 0.9967, 0.9967, 0.6087, 0.9967, 0.6087, 0.6087, 0.9967, 0.6087, 0.9967, 0.9967, 0.6087, 0.9967, 0.6087, 0.6087, 0.9967, 0.6087, 0.9967, 0.9967, 0.6087, 0.9967, 0.6087, 0.6087, 0.9967, 0.6087, 0.9967, 0.9967, 0.6087, 0.9967, 0.6087, 0.6087, 0.9967, 0.6087, 0.9967, 0.9967, 0.6087, 0.9967, 0.6087, 0.6087, 0.9967, 0.6087, 0.9967, 0.9967, 0.6087, 0.9967, 0.6087, 0.6087, 0.9967, 0.6087, 0.9967, 0.9967, 0.6087, 0.9967, 0.6087, 0.6087, 0.9967, 0.6087, 0.9967, 0.9967, 0.6087, 0.9967, 0.6087, 0.6087, 0.9967, 0.6087, 0.9967, 0.9967, 0.6087, 0.9967, 0.6087, 0.6087, 0.9967, 0.6087, 0.9967, 0.9967, 0.6087, 0.9967, 0.6087, 0.6087, 0.9967, 0.6087, 0.9967, 0.9967, 0.6087, 0.9967, 0.6087, 0.6087, 0.9967, 0.6087, 0.9967, 0.9967, 0.6087, 0.9967, 0.6087, 0.6087, 0.9967, 0.6087, 0.9967, 0.9967, 0.6087, 0.9967, 0.6087, 0.6087, 0.9967, 0.6087, 0.9967, 0.9967, 0.6087, 0.9967, 0.6087, 0.6087, 0.9967, 0.6087, 0.9967, 0.9967, 0.6087, 0.9967, 0.6087, 0.6087, 0.9967, 0.6087, 0.9967, 0.9967, 0.6087, 0.9967, 0.6087, 0.6087, 0.9967, 0.6087, 0.9967, 0.9967, 0.6087, 0.9967, 0.6087, 0.6087, 0.9967, 0.6087, 0.9967, 0.9967, 0.6087, 0.9967, 0.6087, 0.6087, 0.9967, 0.6087, 0.9967, 0.9967, 0.6087, 0.9967, 0.6087, 0.6087, 0.9967, 0.6087, 0.9967, 0.9967, 0.6087, 0.9967, 0.6087, 0.6087, 0.9967, 0.6087, 0.9967, 0.9967, 0.6087, 0.9967, 0.6087, 0.6087, 0.9967, 0.6087, 0.9967, 0.9967, 0.6087, 0.9967, 0.6087, 0.6087, 0.9967, 0.6087, 0.9967, 0.9967, 0.6087, 0.9967, 0.6087, 0.6087, 0.9967, 0.6087, 0.9967, 0.9967, 0.6087, 0.9967, 0.6087, 0.6087, 0.9967, 0.6087, 0.9967, 0.9967, 0.6087, 0.9967, 0.6087, 0.6087, 0.9967, 0.6087, 0.9967, 0.9967, 0.6087, 0.9967, 0.6087, 0.6087, 0.9967, 0.6087, 0.9967, 0.9967, 0.6087, 0.9967, 0.6087, 0.6087, 0.9967, 0.6087, 0.9967, 0.9967, 0.6087, 0.9967, 0.6087, 0.6087, 0.9967, 0.6087, 0.9967, 0.9967, 0.6087, 0.9967, 0.6087, 0.6087, 0.9967, 0.6087, 0.9967, 0.9967, 0.6087, 0.9967, 0.6087, 0.6087, 0.9967, 0.6087, 0.9967, 0.9967, 0.6087, 0.9967, 0.6087, 0.6087, 0.9967, 0.6087, 0.9967, 0.9967, 0.6087, 0.9967, 0.6087, 0.6087, 0.9967, 0.6087, 0.9967, 0.9967, 0.6087, 0.9967, 0.6087, 0.6087, 0.9967, 0.6087, 0.9967, 0.9967, 0.6087, 0.9967, 0.6087, 0.6087, 0.9967, 0.6087, 0.9967, 0.9967, 0.6087, 0.9967, 0.6087, 0.6087, 0.9967, 0.6087, 0.9967, 0.9967, 0.6087, 0.9967, 0.6087, 0.6087, 0.9967, 0.6087, 0.9967, 0.9967, 0.6087, 0.9967, 0.6087, 0.6087, 0.9967, 0.6087, 0.9967, 0.9967, 0.6087, 0.9967, 0.6087, 0.6087, 0.9967, 0.6087, 0.9967, 0.9967, 0.6087, 0.9967, 0.6087, 0.6087, 0.9967, 0.6087, 0.9967, 0.9967, 0.6087, 0.9967, 0.6087, 0.6087, 0.9967, 0.6087, 0.9967, 0.9967, 0.6087, 0.9967, 0.6087, 0.6087, 0.9967, 0.6087, 0.9967, 0.9967, 0.6087, 0.9967, 0.6087, 0.6087, 0.9967, 0.6087, 0.9967, 0.9967, 0.6087, 0.9967, 0.6087, 0.6087, 0.9967, 0.6087, 0.9967, 0.9967, 0.6087, 0.9967, 0.6087, 0.6087, 0.9967, 0.6087, 0.9967, 0.9967, 0.6087, 0.9967, 0.6087, 0.6087, 0.9967, 0.6087, 0.9967, 0.9967, 0.6087, 0.9967, 0.6087, 0.6087, 0.9967, 0.6087, 0.9967, 0.9967, 0.6087, 0.9967, 0.6087, 0.6087, 0.9967, 0.6087, 0.9967, 0.9967, 0.6087, 0.9967, 0.6087, 0.6087, 0.9967, 0.6087, 0.9967, 0.9967, 0.6087, 0.9967, 0.6087, 0.6087, 0.9967, 0.6087, 0.9967, 0.9967, 0.6087, 0.9967, 0.6087, 0.6087, 0.9967, 0.6087, 0.9967, 0.9967, 0.6087, 0.9967, 0.6087, 0.6087, 0.9967, 0.6087, 0.9967, 0.9967, 0.6087, 0.9967, 0.6087, 0.6087, 0.9967, 0.6087, 0.9967, 0.9967, 0.6087, 0.9967, 0.6087, 0.6087, 0.9967, 0.6087, 0.9967, 0.9967, 0.6087, 0.9967, 0.6087, 0.6087, 0.9967, 0.6087, 0.9967, 0.9967, 0.6087, 0.9967, 0.6087, 0.6087, 0.9967, 0.6087, 0.9967, 0.9967, 0.6087, 0.9967, 0.6087, 0.6087, 0.9967, 0.6087, 0.9967, 0.9967, 0.6087, 0.9967, 0.6087, 0.6087, 0.9967, 0.6087, 0.9967, 0.9967, 0.6087, 0.9967, 0.6087, 0.6087, 0.9967, 0.6087, 0.9967, 0.9967, 0.6087, 0.9967, 0.6087, 0.6087, 0.9967, 0.6087, 0.9967, 0.9967, 0.6087, 0.9967, 0.6087, 0.6087, 0.9967, 0.6087, 0.9967, 0.9967, 0.6087, 0.9967, 0.6087, 0.6087, 0.9967, 0.6087, 0.9967, 0.9967, 0.6087, 0.9967, 0.6087, 0.6087, 0.9967, 0.6087, 0.9967, 0.9967, 0.6087, 0.9967, 0.6087, 0.6087, 0.9967, 0.6087, 0.9967, 0.9967, 0.6087, 0.9967, 0.6087, 0.6087, 0.9967, 0.6087, 0.9967, 0.9967, 0.6087, 0.9967, 0.6087, 0.6087, 0.9967, 0.6087, 0.9967, 0.9967, 0.6087, 0.9967, 0.6087, 0.6087, 0.9967, 0.6087, 0.9967, 0.9967, 0.6087, 0.9967, 0.6087, 0.6087, 0.9967, 0.6087, 0.9967, 0.9967, 0.6087, 0.9967, 0.6087, 0.6087, 0.9967, 0.6087, 0.9967, 0.9967, 0.6087, 0.9967, 0.6087, 0.6087, 0.9967, 0.6087, 0.9967, 0.9967, 0.6087, 0.9967, 0.6087, 0.6087, 0.9967, 0.6087, 0.9967, 0.9967, 0.6087, 0.9967, 0.6087, 0.6087, 0.9967, 0.6087, 0.9967, 0.9967, 0.6087, 0.9967, 0.6087, 0.6087, 0.9967, 0.6087, 0.9967, 0.9967, 0.6087, 0.9967, 0.6087, 0.6087, 0.9967, 0.6087, 0.9967, 0.9967, 0.6087, 0.9967, 0.6087, 0.6087, 0.9967, 0.6087, 0.9967, 0.9967, 0.6087, 0.9967, 0.6087, 0.6087, 0.9967, 0.6087, 0.9967, 0.9967, 0.6087, 0.9967, 0.6087, 0.6087, 0.9967, 0.6087, 0.9967, 0.9967, 0.6087, 0.9967, 0.6087, 0.6087, 0.9967, 0.6087, 0.9967, 0.9967, 0.6087, 0.9967, 0.6087, 0.6087, 0.9967, 0.6087, 0.9967, 0.9967, 0.6087, 0.9967, 0.6087, 0.6087, 0.9967, 0.6087, 0.9967, 0.9967, 0.6087, 0.9967, 0.6087, 0.6087, 0.9967, 0.6087, 0.9967, 0.9967, 0.6087, 0.9967, 0.6087, 0.6087, 0.9967, 0.6087, 0.9967, 0.9967, 0.6087, 0.9967, 0.6087, 0.6087, 0.9967, 0.6087, 0.9967, 0.9967, 0.6087, 0.9967, 0.6087, 0.6087, 0.9967, 0.6087, 0.9967, 0.9967, 0.6087, 0.9967, 0.6087, 0.6087, 0.9967, 0.6087, 0.9967, 0.9967, 0.6087, 0.9967, 0.6087, 0.6087, 0.9967, 0.6087, 0.9967, 0.9967, 0.6087, 0.9967, 0.6087, 0.6087, 0.9967, 0.6087, 0.9967, 0.9967, 0.6087, 0.9967, 0.6087, 0.6087, 0.9967, 0.6087, 0.9967, 0.9967, 0.6087, 0.9967, 0.6087, 0.6087, 0.9967, 0.6087, 0.9967, 0.9967, 0.6087, 0.9967, 0.6087, 0.6087, 0.9967, 0.6087, 0.9967, 0.9967, 0.6087, 0.9967, 0.6087, 0.6087, 0.9967, 0.6087, 0.9967, 0.9967, 0.6087, 0.9967, 0.6087, 0.6087, 0.9967, 0.6087, 0.9967, 0.9967, 0.6087, 0.9967, 0.6087, 0.6087, 0.9967, 0.6087, 0.9967, 0.9967, 0.6087, 0.9967, 0.6087, 0.6087, 0.9967, 0.6087, 0.9967, 0.9967, 0.6087, 0.9967, 0.6087, 0.6087, 0.9967, 0.6087, 0.9967, 0.9967, 0.6087, 0.9967, 0.6087, 0.6087, 0.9967, 0.6087, 0.9967, 0.9967, 0.6087, 0.9967, 0.6087, 0.6087, 0.9967, 0.6087, 0.9967, 0.9967, 0.6087, 0.9967, 0.6087, 0.6087, 0.9967, 0.6087, 0.9967, 0.9967, 0.6087, 0.9967, 0.6087, 0.6087, 0.9967, 0.6087, 0.9967, 0.9967, 0.6087, 0.9967, 0.6087, 0.6087, 0.9967, 0.6087, 0.9967, 0.9967, 0.6087, 0.9967, 0.6087, 0.6087, 0.9967, 0.6087, 0.9967, 0.9967, 0.6087, 0.9967, 0.6087, 0.6087, 0.9967, 0.6087, 0.9967, 0.9967, 0.6087, 0.9967, 0.6087, 0.6087, 0.9967, 0.6087, 0.9967, 0.9967, 0.6087, 0.9967, 0.6087, 0.6087, 0.9967, 0.6087, 0.9967, 0.9967, 0.6087, 0.9967, 0.6087, 0.6087, 0.9967, 0.6087, 0.9967, 0.9967, 0.6087, 0.9967, 0.6087, 0.6087, 0.9967, 0.6087, 0.9967, 0.9967, 0.6087, 0.9967, 0.6087, 0.6087, 0.9967, 0.6087, 0.9967, 0.9967, 0.6087, 0.9967, 0.6087, 0.6087, 0.9967, 0.6087, 0.9967, 0.9967, 0.6087, 0.9967, 0.6087, 0.6087, 0.9967, 0.6087, 0.9967, 0.9967, 0.6087, 0.9967, 0.6087, 0.6087, 0.9967, 0.6087, 0.9967, 0.9967, 0.6087, 0.9967, 0.6087, 0.6087, 0.9967, 0.6087, 0.9967, 0.9967, 0.6087, 0.9967, 0.6087, 0.6087, 0.9967, 0.6087, 0.9967, 0.9967, 0.6087, 0.9967, 0.6087, 0.6087, 0.9967, 0.6087, 0.9967, 0.9967, 0.6087, 0.9967, 0.6087, 0.6087, 0.9967, 0.6087, 0.9967, 0.9967, 0.6087, 0.9967, 0.6087, 0.6087, 0.9967, 0.6087, 0.9967, 0.9967, 0.6087, 0.9967, 0.6087, 0.6087, 0.9967, 0.6087, 0.9967, 0.9967, 0.6087, 0.9967, 0.6087, 0.6087, 0.9967, 0.6087, 0.9967, 0.9967, 0.6087, 0.9967, 0.6087, 0.6087, 0.9967, 0.6087, 0.9967, 0.9967, 0.6087, 0.9967, 0.6087, 0.6087, 0.9967, 0.6087, 0.9967, 0.9967, 0.6087, 0.9967, 0.6087, 0.6087, 0.9967, 0.6087, 0.9967, 0.9967, 0.6087, 0.9967, 0.6087, 0.6087, 0.9967, 0.6087, 0.9967, 0.9967, 0.6087, 0.9967, 0.6087, 0.6087, 0.9967, 0.6087, 0.9967, 0.9967, 0.6087, 0.9967, 0.6087, 0.6087, 0.9967, 0.6087, 0.9967, 0.9967, 0.6087, 0.9967, 0.6087, 0.6087, 0.9967, 0.6087, 0.9967, 0.9967, 0.6087, 0.9967, 0.6087, 0.6087, 0.9967, 0.6087, 0.9967, 0.9967, 0.6087, 0.9967, 0.6087, 0.6087, 0.9967, 0.6087, 0.9967, 0.9967, 0.6087, 0.9967, 0.6087, 0.6087, 0.9967, 0.6087, 0.9967, 0.9967, 0.6087, 0.9967, 0.6087, 0.6087, 0.9967, 0.6087, 0.9967, 0.9967, 0.6087, 0.9967, 0.6087, 0.6087, 0.9967, 0.6087, 0.9967, 0.9967, 0.6087, 0.9967, 0.6087, 0.6087, 0.9967, 0.6087, 0.9967, 0.9967, 0.6087, 0.9967, 0.6087, 0.6087, 0.9967, 0.6087, 0.9967, 0.9967, 0.6087, 0.9967, 0.6087, 0.6087, 0.9967, 0.6087, 0.9967, 0.9967, 0.6087, 0.9967, 0.6087, 0.6087, 0.9967, 0.6087, 0.9967, 0.9967, 0.6087, 0.9967, 0.6087, 0.6087, 0.9967, 0.6087, 0.9967, 0.9967, 0.6087, 0.9967, 0.6087, 0.6087, 0.9967, 0.6087, 0.9967, 0.9967, 0.6087, 0.9967, 0.6087, 0.6087, 0.9967, 0.6087, 0.9967, 0.9967, 0.6087, 0.9967, 0.6087, 0.6087, 0.9967, 0.6087, 0.9967, 0.9967, 0.6087, 0.9967, 0.6087, 0.6087, 0.9967, 0.6087, 0.9967, 0.9967, 0.6087, 0.9967, 0.6087, 0.6087, 0.9967, 0.6087, 0.9967, 0.9967, 0.6087, 0.9967, 0.6087, 0.6087, 0.9967, 0.6087, 0.9967, 0.9967, 0.6087, 0.9967, 0.6087, 0.6087, 0.9967, 0.6087, 0.9967, 0.9967, 0.6087, 0.9967, 0.6087, 0.6087, 0.9967, 0.6087, 0.9967, 0.9967, 0.6087, 0.9967, 0.6087, 0.6087, 0.9967, 0.6087, 0.9967, 0.9967, 0.6087, 0.9967, 0.6087, 0.6087, 0.9967, 0.6087, 0.9967, 0.9967, 0.6087, 0.9967, 0.6087, 0.6087, 0.9967, 0.6087, 0.9967, 0.9967, 0.6087, 0.9967, 0.6087, 0.6087, 0.9967, 0.6087, 0.9967, 0.9967, 0.6087, 0.9967, 0.6087, 0.6087, 0.9967, 0.6087, 0.9967, 0.9967, 0.6087, 0.9967, 0.6087, 0.6087, 0.9967, 0.6087, 0.9967, 0.9967, 0.6087, 0.9967, 0.6087, 0.6087, 0.9967, 0.6087, 0.9967, 0.9967, 0.6087, 0.9967, 0.6087, 0.6087, 0.9967, 0.6087, 0.9967, 0.9967, 0.6087, 0.9967, 0.6087, 0.6087, 0.9967, 0.6087, 0.9967, 0.9967, 0.6087, 0.9967, 0.6087, 0.6087, 0.9967, 0.6087, 0.9967, 0.9967, 0.6087, 0.9967, 0.6087, 0.6087, 0.9967, 0.6087, 0.9967, 0.9967, 0.6087, 0.9967, 0.6087, 0.6087, 0.9967, 0.6087, 0.9967, 0.9967, 0.6087, 0.9967, 0.6087, 0.6087, 0.9967, 0.6087, 0.9967, 0.9967, 0.6087, 0.9967, 0.6087, 0.6087, 0.9967, 0.6087, 0.9967, 0.9967, 0.6087, 0.9967, 0.6087, 0.6087, 0.9967, 0.6087, 0.9967, 0.9967, 0.6087, 0.9967, 0.6087, 0.6087, 0.9967, 0.6087, 0.9967, 0.9967, 0.6087, 0.9967, 0.6087, 0.6087, 0.9967, 0.6087, 0.9967, 0.9967, 0.6087, 0.9967, 0.6087, 0.6087, 0.9967, 0.6087, 0.9967, 0.9967, 0.6087, 0.9967, 0.6087, 0.6087, 0.9967, 0.6087, 0.9967, 0.9967, 0.6087, 0.9967, 0.6087, 0.6087, 0.9967, 0.6087, 0.9967, 0.9967, 0.6087, 0.9967, 0.6087, 0.6087, 0.9967, 0.6087, 0.9967, 0.9967, 0.6087, 0.9967, 0.6087, 0.6087, 0.9967, 0.6087, 0.9967, 0.9967, 0.6087, 0.9967, 0.6087, 0.6087, 0.9967, 0.6087, 0.9967, 0.9967, 0.6087, 0.9967, 0.6087, 0.6087, 0.9967, 0.6087, 0.9967, 0.9967, 0.6087, 0.9967, 0.6087, 0.6087, 0.9967, 0.6087, 0.9967, 0.9967, 0.6087, 0.9967, 0.6087, 0.6087, 0.9967, 0.6087, 0.9967, 0.9967, 0.6087, 0.9967, 0.6087, 0.6087, 0.9967, 0.6087, 0.9967, 0.9967, 0.6087, 0.9967, 0.6087, 0.6087, 0.9967, 0.6087, 0.9967, 0.9967, 0.6087, 0.9967, 0.6087, 0.6087, 0.9967, 0.6087, 0.9967, 0.9967, 0.6087, 0.9967, 0.6087, 0.6087, 0.9967, 0.6087, 0.9967, 0.9967, 0.6087, 0.9967, 0.6087, 0.6087, 0.9967, 0.6087, 0.9967, 0.9967, 0.6087, 0.9967, 0.6087, 0.6087, 0.9967, 0.6087, 0.9967, 0.9967, 0.6087, 0.9967, 0.6087, 0.6087, 0.9967, 0.6087, 0.9967, 0.9967, 0.6087, 0.9967, 0.6087, 0.6087, 0.9967, 0.6087, 0.9967, 0.9967, 0.6087, 0.9967, 0.6087, 0.6087, 0.9967, 0.6087, 0.9967, 0.9967, 0.6087, 0.9967, 0.6087, 0.6087, 0.9967, 0.6087, 0.9967, 0.9967, 0.6087, 0.9967, 0.6087, 0.6087, 0.9967, 0.6087, 0.9967, 0.9967, 0.6087, 0.9967, 0.6087, 0.6087, 0.9967, 0.6087, 0.9967, 0.9967, 0.6087, 0.9967, 0.6087, 0.6087, 0.9967, 0.6087, 0.9967, 0.9967, 0.6087, 0.9967, 0.6087, 0.6087, 0.9967, 0.6087, 0.9967, 0.9967, 0.6087, 0.9967, 0.6087, 0.6087, 0.9967, 0.6087, 0.9967, 0.9967, 0.6087, 0.9967, 0.6087, 0.6087, 0.9967, 0.6087, 0.9967, 0.9967, 0.6087, 0.9967, 0.6087, 0.6087, 0.9967, 0.6087, 0.9967, 0.9967, 0.6087, 0.9967, 0.6087, 0.6087, 0.9967, 0.6087, 0.9967, 0.9967, 0.6087, 0.9967, 0.6087, 0.6087, 0.9967, 0.6087, 0.9967, 0.9967, 0.6087, 0.9967, 0.6087, 0.6087, 0.9967, 0.6087, 0.9967, 0.9967, 0.6087, 0.9967, 0.6087, 0.6087, 0.9967, 0.6087, 0.9967, 0.9967, 0.6087, 0.9967, 0.6087, 0.6087, 0.9967, 0.6087, 0.9967, 0.9967, 0.6087, 0.9967, 0.6087, 0.6087, 0.9967, 0.6087, 0.9967, 0.9967, 0.6087, 0.9967, 0.6087, 0.6087, 0.9967, 0.6087, 0.9967, 0.9967, 0.6087, 0.9967, 0.6087, 0.6087, 0.9967, 0.6087, 0.9967, 0.9967, 0.6087, 0.9967, 0.6087, 0.6087, 0.9967, 0.6087, 0.9967, 0.9967, 0.6087, 0.9967, 0.6087, 0.6087, 0.9967, 0.6087, 0.9967, 0.9967, 0.6087, 0.9967, 0.6087, 0.6087, 0.9967, 0.6087, 0.9967, 0.9967, 0.6087, 0.9967, 0.6087, 0.6087, 0.9967, 0.6087, 0.9967, 0.9967, 0.6087, 0.9967, 0.6087, 0.6087, 0.9967, 0.6087, 0.9967, 0.9967, 0.6087, 0.9967, 0.6087, 0.6087, 0.9967, 0.6087, 0.9967, 0.9967, 0.6087, 0.9967, 0.6087, 0.6087, 0.9967, 0.6087, 0.9967, 0.9967, 0.6087, 0.9967, 0.6087, 0.6087, 0.9967, 0.6087, 0.9967, 0.9967, 0.6087, 0.9967, 0.6087, 0.6087, 0.9967, 0.6087, 0.9967, 0.9967, 0.6087, 0.9967, 0.6087, 0.6087, 0.9967, 0.6087, 0.9967, 0.9967, 0.6087, 0.9967, 0.6087, 0.6087, 0.9967, 0.6087, 0.9967, 0.9967, 0.6087, 0.9967, 0.6087, 0.6087, 0.9967, 0.6087, 0.9967, 0.9967, 0.6087, 0.9967, 0.6087, 0.6087, 0.9967, 0.6087, 0.9967, 0.9967, 0.6087, 0.9967, 0.6087, 0.6087, 0.9967, 0.6087, 0.9967, 0.9967, 0.6087, 0.9967, 0.6087, 0.6087, 0.9967, 0.6087, 0.9967, 0.9967, 0.6087, 0.9967, 0.6087, 0.6087, 0.9967, 0.6087, 0.9967, 0.9967, 0.6087, 0.9967, 0.6087, 0.6087, 0.9967, 0.6087, 0.9967, 0.9967, 0.6087, 0.9967])
me_cube_001.use_remesh_preserve_volume = False
me_cube_001.use_remesh_preserve_attributes = False
me_cube_001.use_mirror_vertex_groups = False
me_cube_001.update()
me_cylinder_003 = bpy.data.meshes.new('Cylinder.003')
me_cylinder_003.from_pydata([(-1.365, 1.161, -1.0), (-1.365, 1.161, 1.0), (-1.17, 1.142, -1.0), (-1.17, 1.142, 1.0), (-0.9821, 1.085, -1.0), (-0.9821, 1.085, 1.0), (-0.8092, 0.9925, -1.0), (-0.8092, 0.9925, 1.0), (-0.6576, 0.8681, -1.0), (-0.6576, 0.8681, 1.0), (-0.5333, 0.7166, -1.0), (-0.5333, 0.7166, 1.0), (-0.4409, 0.5437, -1.0), (-0.4409, 0.5437, 1.0), (-0.384, 0.3561, -1.0), (-0.384, 0.3561, 1.0), (-0.3647, 0.161, -1.0), (-0.3647, 0.161, 1.0), (-0.384, -0.03409, -1.0), (-0.384, -0.03409, 1.0), (-0.4409, -0.2217, -1.0), (-0.4409, -0.2217, 1.0), (-0.5333, -0.3946, -1.0), (-0.5333, -0.3946, 1.0), (-0.6576, -0.5461, -1.0), (-0.6576, -0.5461, 1.0), (-0.8092, -0.6705, -1.0), (-0.8092, -0.6705, 1.0), (-0.9821, -0.7629, -1.0), (-0.9821, -0.7629, 1.0), (-1.17, -0.8198, -1.0), (-1.17, -0.8198, 1.0), (-1.365, -0.839, -1.0), (-1.365, -0.839, 1.0), (-1.56, -0.8198, -1.0), (-1.56, -0.8198, 1.0), (-1.747, -0.7629, -1.0), (-1.747, -0.7629, 1.0), (-1.92, -0.6705, -1.0), (-1.92, -0.6705, 1.0), (-2.072, -0.5461, -1.0), (-2.072, -0.5461, 1.0), (-2.196, -0.3946, -1.0), (-2.196, -0.3946, 1.0), (-2.289, -0.2217, -1.0), (-2.289, -0.2217, 1.0), (-2.346, -0.03409, -1.0), (-2.346, -0.03409, 1.0), (-2.365, 0.161, -1.0), (-2.365, 0.161, 1.0), (-2.346, 0.3561, -1.0), (-2.346, 0.3561, 1.0), (-2.289, 0.5437, -1.0), (-2.289, 0.5437, 1.0), (-2.196, 0.7166, -1.0), (-2.196, 0.7166, 1.0), (-2.072, 0.8681, -1.0), (-2.072, 0.8681, 1.0), (-1.92, 0.9925, -1.0), (-1.92, 0.9925, 1.0), (-1.747, 1.085, -1.0), (-1.747, 1.085, 1.0), (-1.56, 1.142, -1.0), (-1.56, 1.142, 1.0), (-1.365, 0.9844, 1.0), (-1.204, 0.9686, 1.0), (-1.05, 0.9218, 1.0), (-0.9073, 0.8457, 1.0), (-0.7825, 0.7433, 1.0), (-0.6801, 0.6185, 1.0), (-0.604, 0.4761, 1.0), (-0.5571, 0.3216, 1.0), (-0.5413, 0.161, 1.0), (-0.5571, 0.0003558, 1.0), (-0.604, -0.1541, 1.0), (-0.6801, -0.2965, 1.0), (-0.7825, -0.4213, 1.0), (-0.9073, -0.5237, 1.0), (-1.05, -0.5998, 1.0), (-1.204, -0.6466, 1.0), (-1.365, -0.6624, 1.0), (-1.525, -0.6466, 1.0), (-1.68, -0.5998, 1.0), (-1.822, -0.5237, 1.0), (-1.947, -0.4213, 1.0), (-2.049, -0.2965, 1.0), (-2.126, -0.1541, 1.0), (-2.172, 0.0003565, 1.0), (-2.188, 0.161, 1.0), (-2.172, 0.3216, 1.0), (-2.126, 0.4761, 1.0), (-2.049, 0.6185, 1.0), (-1.947, 0.7433, 1.0), (-1.822, 0.8457, 1.0), (-1.68, 0.9218, 1.0), (-1.525, 0.9686, 1.0), (-1.365, 0.9844, 1.448), (-1.204, 0.9686, 1.448), (-1.05, 0.9218, 1.448), (-0.9073, 0.8457, 1.448), (-0.7825, 0.7433, 1.448), (-0.6801, 0.6185, 1.448), (-0.604, 0.4761, 1.448), (-0.5571, 0.3216, 1.448), (-0.5413, 0.161, 1.448), (-0.5571, 0.0003558, 1.448), (-0.604, -0.1541, 1.448), (-0.6801, -0.2965, 1.448), (-0.7825, -0.4213, 1.448), (-0.9073, -0.5237, 1.448), (-1.05, -0.5998, 1.448), (-1.204, -0.6466, 1.448), (-1.365, -0.6624, 1.448), (-1.525, -0.6466, 1.448), (-1.68, -0.5998, 1.448), (-1.822, -0.5237, 1.448), (-1.947, -0.4213, 1.448), (-2.049, -0.2965, 1.448), (-2.126, -0.1541, 1.448), (-2.172, 0.0003564, 1.448), (-2.188, 0.161, 1.448), (-2.172, 0.3216, 1.448), (-2.126, 0.4761, 1.448), (-2.049, 0.6185, 1.448), (-1.947, 0.7433, 1.448), (-1.822, 0.8457, 1.448), (-1.68, 0.9218, 1.448), (-1.525, 0.9686, 1.448), (-1.365, 0.5865, 1.448), (-1.282, 0.5783, 1.448), (-1.202, 0.5541, 1.448), (-1.128, 0.5148, 1.448), (-1.064, 0.4619, 1.448), (-1.011, 0.3974, 1.448), (-0.9717, 0.3238, 1.448), (-0.9474, 0.244, 1.448), (-0.9393, 0.161, 1.448), (-0.9474, 0.07799, 1.448), (-0.9717, -0.001823, 1.448), (-1.011, -0.07538, 1.448), (-1.064, -0.1399, 1.448), (-1.128, -0.1928, 1.448), (-1.202, -0.2321, 1.448), (-1.282, -0.2563, 1.448), (-1.365, -0.2645, 1.448), (-1.448, -0.2563, 1.448), (-1.528, -0.2321, 1.448), (-1.601, -0.1928, 1.448), (-1.666, -0.1399, 1.448), (-1.719, -0.07538, 1.448), (-1.758, -0.001822, 1.448), (-1.782, 0.07799, 1.448), (-1.79, 0.161, 1.448), (-1.782, 0.244, 1.448), (-1.758, 0.3238, 1.448), (-1.719, 0.3974, 1.448), (-1.666, 0.4619, 1.448), (-1.601, 0.5148, 1.448), (-1.528, 0.5541, 1.448), (-1.448, 0.5783, 1.448), (-1.365, 0.5865, 4.906), (-1.282, 0.5783, 4.906), (-1.202, 0.5541, 4.906), (-1.128, 0.5148, 4.906), (-1.064, 0.4619, 4.906), (-1.011, 0.3974, 4.906), (-0.9717, 0.3238, 4.906), (-0.9474, 0.244, 4.906), (-0.9393, 0.161, 4.906), (-0.9474, 0.07799, 4.906), (-0.9717, -0.001823, 4.906), (-1.011, -0.07538, 4.906), (-1.064, -0.1399, 4.906), (-1.128, -0.1928, 4.906), (-1.202, -0.2321, 4.906), (-1.282, -0.2563, 4.906), (-1.365, -0.2645, 4.906), (-1.448, -0.2563, 4.906), (-1.528, -0.2321, 4.906), (-1.601, -0.1928, 4.906), (-1.666, -0.1399, 4.906), (-1.719, -0.07538, 4.906), (-1.758, -0.001823, 4.906), (-1.782, 0.07799, 4.906), (-1.79, 0.161, 4.906), (-1.782, 0.244, 4.906), (-1.758, 0.3238, 4.906), (-1.719, 0.3974, 4.906), (-1.666, 0.4619, 4.906), (-1.601, 0.5148, 4.906), (-1.528, 0.5541, 4.906), (-1.448, 0.5783, 4.906), (-1.365, 0.7939, 4.217), (-1.365, 0.7939, 4.813), (-1.399, 0.5865, 1.448), (-1.399, 0.5865, 4.906), (-1.399, 0.7939, 4.217), (-1.399, 0.7939, 4.813)], [], [(0, 1, 3, 2), (2, 3, 5, 4), (4, 5, 7, 6), (6, 7, 9, 8), (8, 9, 11, 10), (10, 11, 13, 12), (12, 13, 15, 14), (14, 15, 17, 16), (16, 17, 19, 18), (18, 19, 21, 20), (20, 21, 23, 22), (22, 23, 25, 24), (24, 25, 27, 26), (26, 27, 29, 28), (28, 29, 31, 30), (30, 31, 33, 32), (32, 33, 35, 34), (34, 35, 37, 36), (36, 37, 39, 38), (38, 39, 41, 40), (40, 41, 43, 42), (42, 43, 45, 44), (44, 45, 47, 46), (46, 47, 49, 48), (48, 49, 51, 50), (50, 51, 53, 52), (52, 53, 55, 54), (54, 55, 57, 56), (56, 57, 59, 58), (58, 59, 61, 60), (61, 59, 93, 94), (62, 63, 1, 0), (60, 61, 63, 62), (0, 2, 4, 6, 8, 10, 12, 14, 16, 18, 20, 22, 24, 26, 28, 30, 32, 34, 36, 38, 40, 42, 44, 46, 48, 50, 52, 54, 56, 58, 60, 62), (91, 90, 122, 123), (39, 37, 82, 83), (3, 1, 64, 65), (17, 15, 71, 72), (45, 43, 85, 86), (23, 21, 74, 75), (51, 49, 88, 89), (7, 5, 66, 67), (29, 27, 77, 78), (57, 55, 91, 92), (35, 33, 80, 81), (13, 11, 69, 70), (63, 61, 94, 95), (41, 39, 83, 84), (19, 17, 72, 73), (47, 45, 86, 87), (25, 23, 75, 76), (53, 51, 89, 90), (9, 7, 67, 68), (31, 29, 78, 79), (59, 57, 92, 93), (37, 35, 81, 82), (15, 13, 70, 71), (1, 63, 95, 64), (43, 41, 84, 85), (21, 19, 73, 74), (49, 47, 87, 88), (5, 3, 65, 66), (27, 25, 76, 77), (55, 53, 90, 91), (11, 9, 68, 69), (33, 31, 79, 80), (125, 124, 156, 157), (69, 68, 100, 101), (80, 79, 111, 112), (89, 88, 120, 121), (67, 66, 98, 99), (78, 77, 109, 110), (87, 86, 118, 119), (65, 64, 96, 97), (76, 75, 107, 108), (64, 95, 127, 96), (85, 84, 116, 117), (74, 73, 105, 106), (94, 93, 125, 126), (83, 82, 114, 115), (72, 71, 103, 104), (92, 91, 123, 124), (81, 80, 112, 113), (70, 69, 101, 102), (90, 89, 121, 122), (68, 67, 99, 100), (79, 78, 110, 111), (88, 87, 119, 120), (66, 65, 97, 98), (77, 76, 108, 109), (86, 85, 117, 118), (75, 74, 106, 107), (95, 94, 126, 127), (84, 83, 115, 116), (73, 72, 104, 105), (93, 92, 124, 125), (82, 81, 113, 114), (71, 70, 102, 103), (159, 158, 190, 191), (114, 113, 145, 146), (103, 102, 134, 135), (123, 122, 154, 155), (101, 100, 132, 133), (112, 111, 143, 144), (121, 120, 152, 153), (99, 98, 130, 131), (110, 109, 141, 142), (119, 118, 150, 151), (97, 96, 128, 129), (108, 107, 139, 140), (96, 127, 159, 128), (117, 116, 148, 149), (106, 105, 137, 138), (126, 125, 157, 158), (115, 114, 146, 147), (104, 103, 135, 136), (124, 123, 155, 156), (113, 112, 144, 145), (102, 101, 133, 134), (122, 121, 153, 154), (100, 99, 131, 132), (111, 110, 142, 143), (120, 119, 151, 152), (98, 97, 129, 130), (109, 108, 140, 141), (118, 117, 149, 150), (107, 106, 138, 139), (127, 126, 158, 159), (116, 115, 147, 148), (105, 104, 136, 137), (161, 160, 191, 190, 189, 188, 187, 186, 185, 184, 183, 182, 181, 180, 179, 178, 177, 176, 175, 174, 173, 172, 171, 170, 169, 168, 167, 166, 165, 164, 163, 162), (148, 147, 179, 180), (137, 136, 168, 169), (157, 156, 188, 189), (146, 145, 177, 178), (135, 134, 166, 167), (155, 154, 186, 187), (133, 132, 164, 165), (144, 143, 175, 176), (153, 152, 184, 185), (131, 130, 162, 163), (142, 141, 173, 174), (151, 150, 182, 183), (129, 128, 160, 161), (140, 139, 171, 172), (128, 159, 191, 160), (149, 148, 180, 181), (138, 137, 169, 170), (158, 157, 189, 190), (147, 146, 178, 179), (136, 135, 167, 168), (156, 155, 187, 188), (145, 144, 176, 177), (134, 133, 165, 166), (154, 153, 185, 186), (132, 131, 163, 164), (143, 142, 174, 175), (152, 151, 183, 184), (130, 129, 161, 162), (141, 140, 172, 173), (150, 149, 181, 182), (139, 138, 170, 171), (160, 193, 197, 195), (194, 195, 197, 196), (192, 128, 194, 196), (193, 192, 196, 197), (128, 160, 195, 194), (128, 192, 193, 160)])
_uv = me_cylinder_003.uv_layers.new(name='UVMap')
_uv.uv.foreach_set('vector', [0.07207, 0.5772, 0.07172, 0.5974, 0.07174, 0.5976, 0.07211, 0.5786, 0.07211, 0.5786, 0.07174, 0.5976, 0.07177, 0.5978, 0.07217, 0.5798, 0.07217, 0.5798, 0.07177, 0.5978, 0.07182, 0.598, 0.07222, 0.5808, 0.07222, 0.5808, 0.07182, 0.598, 0.07188, 0.5982, 0.07228, 0.5816, 0.07228, 0.5816, 0.07188, 0.5982, 0.07195, 0.5983, 0.07233, 0.5823, 0.07233, 0.5823, 0.07195, 0.5983, 0.07203, 0.5984, 0.07239, 0.5828, 0.07239, 0.5828, 0.07203, 0.5984, 0.07211, 0.5985, 0.07244, 0.5831, 0.07244, 0.5831, 0.07211, 0.5985, 0.0722, 0.5985, 0.07248, 0.5833, 0.07248, 0.5833, 0.0722, 0.5985, 0.07229, 0.5986, 0.07252, 0.5834, 0.07252, 0.5834, 0.07229, 0.5986, 0.07238, 0.5985, 0.07256, 0.5833, 0.07256, 0.5833, 0.07238, 0.5985, 0.07246, 0.5985, 0.07259, 0.5831, 0.07259, 0.5831, 0.07246, 0.5985, 0.07254, 0.5984, 0.07261, 0.5827, 0.07261, 0.5827, 0.07254, 0.5984, 0.07262, 0.5983, 0.07264, 0.5822, 0.07264, 0.5822, 0.07262, 0.5983, 0.07269, 0.5981, 0.07267, 0.5815, 0.07267, 0.5815, 0.07269, 0.5981, 0.07275, 0.598, 0.07271, 0.5807, 0.07271, 0.5807, 0.07275, 0.598, 0.07279, 0.5978, 0.07275, 0.5797, 0.07275, 0.5797, 0.07279, 0.5978, 0.07283, 0.5976, 0.0728, 0.5785, 0.0728, 0.5785, 0.07283, 0.5976, 0.07284, 0.5973, 0.07284, 0.5771, 0.07284, 0.5771, 0.07284, 0.5973, 0.07284, 0.5971, 0.07288, 0.5755, 0.07288, 0.5755, 0.07284, 0.5971, 0.07281, 0.5969, 0.07292, 0.5737, 0.07292, 0.5737, 0.07281, 0.5969, 0.07276, 0.5966, 0.07294, 0.5716, 0.07294, 0.5716, 0.07276, 0.5966, 0.07268, 0.5964, 0.07294, 0.5693, 0.07294, 0.5693, 0.07268, 0.5964, 0.07257, 0.5962, 0.07292, 0.5666, 0.07292, 0.5666, 0.07257, 0.5962, 0.07244, 0.5961, 0.07284, 0.5635, 0.07284, 0.5635, 0.07244, 0.5961, 0.07229, 0.5961, 0.07268, 0.56, 0.07268, 0.56, 0.07229, 0.5961, 0.07214, 0.5961, 0.07241, 0.5635, 0.07241, 0.5635, 0.07214, 0.5961, 0.07201, 0.5963, 0.07222, 0.5666, 0.07222, 0.5666, 0.07201, 0.5963, 0.0719, 0.5964, 0.07223, 0.5694, 0.07223, 0.5694, 0.0719, 0.5964, 0.07181, 0.5967, 0.07211, 0.5717, 0.07211, 0.5717, 0.07181, 0.5967, 0.07176, 0.5969, 0.07202, 0.5738, 0.07176, 0.5969, 0.07181, 0.5967, 0.07195, 0.5972, 0.07191, 0.5974, 0.07199, 0.5756, 0.07173, 0.5971, 0.07172, 0.5974, 0.07207, 0.5772, 0.07202, 0.5738, 0.07176, 0.5969, 0.07173, 0.5971, 0.07199, 0.5756, 0.07207, 0.5772, 0.07211, 0.5786, 0.07217, 0.5798, 0.07222, 0.5808, 0.07228, 0.5816, 0.07233, 0.5823, 0.07239, 0.5828, 0.07244, 0.5831, 0.07248, 0.5833, 0.07252, 0.5834, 0.07256, 0.5833, 0.07259, 0.5831, 0.07261, 0.5827, 0.07264, 0.5822, 0.07267, 0.5815, 0.07271, 0.5807, 0.07275, 0.5797, 0.0728, 0.5785, 0.07284, 0.5771, 0.07288, 0.5755, 0.07292, 0.5737, 0.07294, 0.5716, 0.07294, 0.5693, 0.07292, 0.5666, 0.07284, 0.5635, 0.07268, 0.56, 0.07241, 0.5635, 0.07222, 0.5666, 0.07223, 0.5694, 0.07211, 0.5717, 0.07202, 0.5738, 0.07199, 0.5756, 0.0721, 0.5968, 0.07219, 0.5967, 0.07224, 0.5989, 0.07221, 0.599, 0.07284, 0.5971, 0.07284, 0.5973, 0.07269, 0.5977, 0.07268, 0.5975, 0.07174, 0.5976, 0.07172, 0.5974, 0.07188, 0.5978, 0.07188, 0.598, 0.0722, 0.5985, 0.07211, 0.5985, 0.07215, 0.5988, 0.07222, 0.5988, 0.07268, 0.5964, 0.07276, 0.5966, 0.07261, 0.5971, 0.07255, 0.597, 0.07246, 0.5985, 0.07238, 0.5985, 0.07235, 0.5988, 0.07241, 0.5987, 0.07229, 0.5961, 0.07244, 0.5961, 0.07239, 0.5967, 0.07229, 0.5967, 0.07182, 0.598, 0.07177, 0.5978, 0.07191, 0.5982, 0.07194, 0.5983, 0.07269, 0.5981, 0.07262, 0.5983, 0.07253, 0.5986, 0.07258, 0.5984, 0.0719, 0.5964, 0.07201, 0.5963, 0.0721, 0.5968, 0.07202, 0.597, 0.07283, 0.5976, 0.07279, 0.5978, 0.07266, 0.5981, 0.07268, 0.5979, 0.07203, 0.5984, 0.07195, 0.5983, 0.07203, 0.5986, 0.07209, 0.5987, 0.07173, 0.5971, 0.07176, 0.5969, 0.07191, 0.5974, 0.07188, 0.5976, 0.07281, 0.5969, 0.07284, 0.5971, 0.07268, 0.5975, 0.07266, 0.5973, 0.07229, 0.5986, 0.0722, 0.5985, 0.07222, 0.5988, 0.07228, 0.5988, 0.07257, 0.5962, 0.07268, 0.5964, 0.07255, 0.597, 0.07248, 0.5968, 0.07254, 0.5984, 0.07246, 0.5985, 0.07241, 0.5987, 0.07247, 0.5987, 0.07214, 0.5961, 0.07229, 0.5961, 0.07229, 0.5967, 0.07219, 0.5967, 0.07188, 0.5982, 0.07182, 0.598, 0.07194, 0.5983, 0.07198, 0.5985, 0.07275, 0.598, 0.07269, 0.5981, 0.07258, 0.5984, 0.07262, 0.5983, 0.07181, 0.5967, 0.0719, 0.5964, 0.07202, 0.597, 0.07195, 0.5972, 0.07284, 0.5973, 0.07283, 0.5976, 0.07268, 0.5979, 0.07269, 0.5977, 0.07211, 0.5985, 0.07203, 0.5984, 0.07209, 0.5987, 0.07215, 0.5988, 0.07172, 0.5974, 0.07173, 0.5971, 0.07188, 0.5976, 0.07188, 0.5978, 0.07276, 0.5966, 0.07281, 0.5969, 0.07266, 0.5973, 0.07261, 0.5971, 0.07238, 0.5985, 0.07229, 0.5986, 0.07228, 0.5988, 0.07235, 0.5988, 0.07244, 0.5961, 0.07257, 0.5962, 0.07248, 0.5968, 0.07239, 0.5967, 0.07177, 0.5978, 0.07174, 0.5976, 0.07188, 0.598, 0.07191, 0.5982, 0.07262, 0.5983, 0.07254, 0.5984, 0.07247, 0.5987, 0.07253, 0.5986, 0.07201, 0.5963, 0.07214, 0.5961, 0.07219, 0.5967, 0.0721, 0.5968, 0.07195, 0.5983, 0.07188, 0.5982, 0.07198, 0.5985, 0.07203, 0.5986, 0.07279, 0.5978, 0.07275, 0.598, 0.07262, 0.5983, 0.07266, 0.5981, 0.07215, 0.5992, 0.07218, 0.5991, 0.07231, 0.6014, 0.07232, 0.6014, 0.07203, 0.5986, 0.07198, 0.5985, 0.07215, 0.6, 0.07217, 0.6001, 0.07266, 0.5981, 0.07262, 0.5983, 0.07238, 0.5999, 0.07239, 0.5997, 0.07229, 0.5967, 0.07239, 0.5967, 0.07231, 0.5989, 0.07227, 0.5989, 0.07194, 0.5983, 0.07191, 0.5982, 0.07213, 0.5998, 0.07214, 0.5999, 0.07258, 0.5984, 0.07253, 0.5986, 0.07235, 0.6001, 0.07237, 0.6, 0.07248, 0.5968, 0.07255, 0.597, 0.07236, 0.599, 0.07234, 0.5989, 0.07188, 0.598, 0.07188, 0.5978, 0.07212, 0.5995, 0.07212, 0.5997, 0.07247, 0.5987, 0.07241, 0.5987, 0.0723, 0.6002, 0.07233, 0.6001, 0.07188, 0.5978, 0.07188, 0.5976, 0.07212, 0.5994, 0.07212, 0.5995, 0.07261, 0.5971, 0.07266, 0.5973, 0.0724, 0.5992, 0.07239, 0.5991, 0.07235, 0.5988, 0.07228, 0.5988, 0.07226, 0.6002, 0.07228, 0.6002, 0.07191, 0.5974, 0.07195, 0.5972, 0.07215, 0.5992, 0.07214, 0.5993, 0.07268, 0.5975, 0.07269, 0.5977, 0.07241, 0.5995, 0.07241, 0.5994, 0.07222, 0.5988, 0.07215, 0.5988, 0.07221, 0.6002, 0.07224, 0.6002, 0.07202, 0.597, 0.0721, 0.5968, 0.07221, 0.599, 0.07218, 0.5991, 0.07268, 0.5979, 0.07266, 0.5981, 0.07239, 0.5997, 0.0724, 0.5996, 0.07209, 0.5987, 0.07203, 0.5986, 0.07217, 0.6001, 0.07219, 0.6002, 0.07219, 0.5967, 0.07229, 0.5967, 0.07227, 0.5989, 0.07224, 0.5989, 0.07198, 0.5985, 0.07194, 0.5983, 0.07214, 0.5999, 0.07215, 0.6, 0.07262, 0.5983, 0.07258, 0.5984, 0.07237, 0.6, 0.07238, 0.5999, 0.07239, 0.5967, 0.07248, 0.5968, 0.07234, 0.5989, 0.07231, 0.5989, 0.07191, 0.5982, 0.07188, 0.598, 0.07212, 0.5997, 0.07213, 0.5998, 0.07253, 0.5986, 0.07247, 0.5987, 0.07233, 0.6001, 0.07235, 0.6001, 0.07255, 0.597, 0.07261, 0.5971, 0.07239, 0.5991, 0.07236, 0.599, 0.07241, 0.5987, 0.07235, 0.5988, 0.07228, 0.6002, 0.0723, 0.6002, 0.07188, 0.5976, 0.07191, 0.5974, 0.07214, 0.5993, 0.07212, 0.5994, 0.07266, 0.5973, 0.07268, 0.5975, 0.07241, 0.5994, 0.0724, 0.5992, 0.07228, 0.5988, 0.07222, 0.5988, 0.07224, 0.6002, 0.07226, 0.6002, 0.07195, 0.5972, 0.07202, 0.597, 0.07218, 0.5991, 0.07215, 0.5992, 0.07269, 0.5977, 0.07268, 0.5979, 0.0724, 0.5996, 0.07241, 0.5995, 0.07215, 0.5988, 0.07209, 0.5987, 0.07219, 0.6002, 0.07221, 0.6002, 0.07235, 0.6016, 0.07234, 0.6015, 0.07141, 0.9573, 0.07202, 0.9545, 0.07241, 0.5995, 0.0724, 0.5996, 0.07213, 0.6017, 0.07213, 0.6016, 0.07221, 0.6002, 0.07219, 0.6002, 0.0723, 0.6021, 0.07228, 0.6021, 0.07221, 0.599, 0.07224, 0.5989, 0.07227, 0.6013, 0.07229, 0.6013, 0.07217, 0.6001, 0.07215, 0.6, 0.07233, 0.602, 0.07232, 0.602, 0.07239, 0.5997, 0.07238, 0.5999, 0.07214, 0.6018, 0.07213, 0.6018, 0.07227, 0.5989, 0.07231, 0.5989, 0.07222, 0.6012, 0.07225, 0.6012, 0.07214, 0.5999, 0.07213, 0.5998, 0.07235, 0.6018, 0.07234, 0.6019, 0.07237, 0.6, 0.07235, 0.6001, 0.07216, 0.602, 0.07215, 0.6019, 0.07234, 0.5989, 0.07236, 0.599, 0.07218, 0.6013, 0.0722, 0.6013, 0.07212, 0.5997, 0.07212, 0.5995, 0.07235, 0.6017, 0.07235, 0.6017, 0.07233, 0.6001, 0.0723, 0.6002, 0.0722, 0.6021, 0.07218, 0.602, 0.07212, 0.5995, 0.07212, 0.5994, 0.07235, 0.6016, 0.07235, 0.6017, 0.07239, 0.5991, 0.0724, 0.5992, 0.07215, 0.6014, 0.07216, 0.6014, 0.07228, 0.6002, 0.07226, 0.6002, 0.07224, 0.6021, 0.07222, 0.6021, 0.07214, 0.5993, 0.07215, 0.5992, 0.07232, 0.6014, 0.07234, 0.6015, 0.07241, 0.5994, 0.07241, 0.5995, 0.07213, 0.6016, 0.07214, 0.6015, 0.07224, 0.6002, 0.07221, 0.6002, 0.07228, 0.6021, 0.07226, 0.6021, 0.07218, 0.5991, 0.07221, 0.599, 0.07229, 0.6013, 0.07231, 0.6014, 0.0724, 0.5996, 0.07239, 0.5997, 0.07213, 0.6018, 0.07213, 0.6017, 0.07219, 0.6002, 0.07217, 0.6001, 0.07232, 0.602, 0.0723, 0.6021, 0.07224, 0.5989, 0.07227, 0.5989, 0.07225, 0.6012, 0.07227, 0.6013, 0.07215, 0.6, 0.07214, 0.5999, 0.07234, 0.6019, 0.07233, 0.602, 0.07238, 0.5999, 0.07237, 0.6, 0.07215, 0.6019, 0.07214, 0.6018, 0.07231, 0.5989, 0.07234, 0.5989, 0.0722, 0.6013, 0.07222, 0.6012, 0.07213, 0.5998, 0.07212, 0.5997, 0.07235, 0.6017, 0.07235, 0.6018, 0.07235, 0.6001, 0.07233, 0.6001, 0.07218, 0.602, 0.07216, 0.602, 0.07236, 0.599, 0.07239, 0.5991, 0.07216, 0.6014, 0.07218, 0.6013, 0.0723, 0.6002, 0.07228, 0.6002, 0.07222, 0.6021, 0.0722, 0.6021, 0.07212, 0.5994, 0.07214, 0.5993, 0.07234, 0.6015, 0.07235, 0.6016, 0.0724, 0.5992, 0.07241, 0.5994, 0.07214, 0.6015, 0.07215, 0.6014, 0.07226, 0.6002, 0.07224, 0.6002, 0.07226, 0.6021, 0.07224, 0.6021, 0.0726, 0.9493, 0.07235, 0.9518, 0.07202, 0.9545, 0.07141, 0.9573, 0.0706, 0.9604, 0.0696, 0.9637, 0.06841, 0.9673, 0.06731, 0.9638, 0.06641, 0.9604, 0.06561, 0.9573, 0.06505, 0.9544, 0.06467, 0.9518, 0.06447, 0.9493, 0.06442, 0.9471, 0.06452, 0.9451, 0.06476, 0.9433, 0.06511, 0.9417, 0.06557, 0.9404, 0.06612, 0.9393, 0.06674, 0.9385, 0.0674, 0.9378, 0.06809, 0.9375, 0.06879, 0.9374, 0.06949, 0.9375, 0.07015, 0.9379, 0.07077, 0.9385, 0.07134, 0.9393, 0.07182, 0.9404, 0.07221, 0.9418, 0.0725, 0.9433, 0.07267, 0.9451, 0.0727, 0.9471, 0.07215, 0.6014, 0.07214, 0.6015, 0.06452, 0.9451, 0.06442, 0.9471, 0.07224, 0.6021, 0.07226, 0.6021, 0.07077, 0.9385, 0.07015, 0.9379, 0.07232, 0.6014, 0.07231, 0.6014, 0.0696, 0.9637, 0.0706, 0.9604, 0.07213, 0.6016, 0.07213, 0.6017, 0.06511, 0.9417, 0.06476, 0.9433, 0.07228, 0.6021, 0.0723, 0.6021, 0.07182, 0.9404, 0.07134, 0.9393, 0.07229, 0.6013, 0.07227, 0.6013, 0.06731, 0.9638, 0.06841, 0.9673, 0.07232, 0.602, 0.07233, 0.602, 0.0725, 0.9433, 0.07221, 0.9418, 0.07213, 0.6018, 0.07214, 0.6018, 0.06612, 0.9393, 0.06557, 0.9404, 0.07225, 0.6012, 0.07222, 0.6012, 0.06561, 0.9573, 0.06641, 0.9604, 0.07234, 0.6019, 0.07235, 0.6018, 0.0727, 0.9471, 0.07267, 0.9451, 0.07215, 0.6019, 0.07216, 0.602, 0.0674, 0.9378, 0.06674, 0.9385, 0.0722, 0.6013, 0.07218, 0.6013, 0.06467, 0.9518, 0.06505, 0.9544, 0.07235, 0.6017, 0.07235, 0.6017, 0.07235, 0.9518, 0.0726, 0.9493, 0.07218, 0.602, 0.0722, 0.6021, 0.06879, 0.9374, 0.06809, 0.9375, 0.07235, 0.6017, 0.07235, 0.6016, 0.07202, 0.9545, 0.07235, 0.9518, 0.07216, 0.6014, 0.07215, 0.6014, 0.06442, 0.9471, 0.06447, 0.9493, 0.07222, 0.6021, 0.07224, 0.6021, 0.07015, 0.9379, 0.06949, 0.9375, 0.07234, 0.6015, 0.07232, 0.6014, 0.0706, 0.9604, 0.07141, 0.9573, 0.07214, 0.6015, 0.07213, 0.6016, 0.06476, 0.9433, 0.06452, 0.9451, 0.07226, 0.6021, 0.07228, 0.6021, 0.07134, 0.9393, 0.07077, 0.9385, 0.07231, 0.6014, 0.07229, 0.6013, 0.06841, 0.9673, 0.0696, 0.9637, 0.07213, 0.6017, 0.07213, 0.6018, 0.06557, 0.9404, 0.06511, 0.9417, 0.0723, 0.6021, 0.07232, 0.602, 0.07221, 0.9418, 0.07182, 0.9404, 0.07227, 0.6013, 0.07225, 0.6012, 0.06641, 0.9604, 0.06731, 0.9638, 0.07233, 0.602, 0.07234, 0.6019, 0.07267, 0.9451, 0.0725, 0.9433, 0.07214, 0.6018, 0.07215, 0.6019, 0.06674, 0.9385, 0.06612, 0.9393, 0.07222, 0.6012, 0.0722, 0.6013, 0.06505, 0.9544, 0.06561, 0.9573, 0.07235, 0.6018, 0.07235, 0.6017, 0.0726, 0.9493, 0.0727, 0.9471, 0.07216, 0.602, 0.07218, 0.602, 0.06809, 0.9375, 0.0674, 0.9378, 0.07218, 0.6013, 0.07216, 0.6014, 0.06447, 0.9493, 0.06467, 0.9518, 0.0722, 0.6021, 0.07222, 0.6021, 0.06949, 0.9375, 0.06879, 0.9374, 0.0, 0.0, 0.0, 0.0, 0.07509, 0.5956, 0.0, 0.0, 0.07509, 0.56, 0.07509, 0.5956, 0.07296, 0.5947, 0.07296, 0.5885, 0.0, 0.0, 0.0, 0.0, 0.07296, 0.5885, 0.0, 0.0, 0.0, 0.0, 0.0, 0.0, 0.07296, 0.5947, 0.0, 0.0, 0.07235, 0.6017, 0.07235, 0.9518, 0.07235, 0.9518, 0.07235, 0.6017, 0.0, 0.0, 0.0, 0.0, 0.0, 0.0, 0.07235, 0.6017])
me_cylinder_003.use_remesh_preserve_volume = False
me_cylinder_003.use_remesh_preserve_attributes = False
me_cylinder_003.use_mirror_vertex_groups = False
me_cylinder_003.update()
me_cylinder_001 = bpy.data.meshes.new('Cylinder.001')
me_cylinder_001.from_pydata([(-8.196, -6.198, -0.9476), (-0.369, 0.2104, 0.8823), (-8.009, -6.217, -0.9523), (-0.1828, 0.1918, 0.8777), (-7.827, -6.272, -0.956), (-0.0005751, 0.1368, 0.8739), (-7.656, -6.361, -0.9587), (0.1707, 0.04747, 0.8713), (-7.502, -6.482, -0.9602), (0.3244, -0.07276, 0.8698), (-7.372, -6.628, -0.9605), (0.4546, -0.2193, 0.8695), (-7.27, -6.795, -0.9595), (0.5563, -0.3864, 0.8704), (-7.201, -6.977, -0.9574), (0.6256, -0.5678, 0.8726), (-7.167, -7.165, -0.9541), (0.6599, -0.7564, 0.8759), (-7.169, -7.354, -0.9498), (0.6579, -0.945, 0.8801), (-7.207, -7.535, -0.9447), (0.6195, -1.126, 0.8852), (-7.28, -7.702, -0.939), (0.5463, -1.293, 0.8909), (-7.386, -7.849, -0.9329), (0.4411, -1.44, 0.8971), (-7.519, -7.969, -0.9266), (0.308, -1.56, 0.9034), (-7.675, -8.058, -0.9204), (0.152, -1.65, 0.9096), (-7.848, -8.113, -0.9144), (-0.02087, -1.705, 0.9155), (-8.031, -8.132, -0.909), (-0.2039, -1.723, 0.9209), (-8.217, -8.113, -0.9044), (-0.3902, -1.705, 0.9256), (-8.399, -8.058, -0.9006), (-0.5724, -1.65, 0.9293), (-8.57, -7.969, -0.898), (-0.7436, -1.56, 0.932), (-8.724, -7.849, -0.8965), (-0.8973, -1.44, 0.9335), (-8.854, -7.702, -0.8962), (-1.028, -1.293, 0.9338), (-8.956, -7.535, -0.8971), (-1.129, -1.126, 0.9328), (-9.025, -7.354, -0.8993), (-1.199, -0.945, 0.9307), (-9.06, -7.165, -0.9026), (-1.233, -0.7564, 0.9274), (-9.058, -6.977, -0.9068), (-1.231, -0.5678, 0.9231), (-9.019, -6.795, -0.9119), (-1.192, -0.3864, 0.918), (-8.946, -6.628, -0.9176), (-1.119, -0.2193, 0.9123), (-8.841, -6.482, -0.9238), (-1.014, -0.07276, 0.9062), (-8.708, -6.361, -0.9301), (-0.8809, 0.04747, 0.8999), (-8.552, -6.272, -0.9363), (-0.7249, 0.1368, 0.8936), (-8.379, -6.217, -0.9422), (-0.5521, 0.1918, 0.8877)], [], [(0, 1, 3, 2), (2, 3, 5, 4), (4, 5, 7, 6), (6, 7, 9, 8), (8, 9, 11, 10), (10, 11, 13, 12), (12, 13, 15, 14), (14, 15, 17, 16), (16, 17, 19, 18), (18, 19, 21, 20), (20, 21, 23, 22), (22, 23, 25, 24), (24, 25, 27, 26), (26, 27, 29, 28), (28, 29, 31, 30), (30, 31, 33, 32), (32, 33, 35, 34), (34, 35, 37, 36), (36, 37, 39, 38), (38, 39, 41, 40), (40, 41, 43, 42), (42, 43, 45, 44), (44, 45, 47, 46), (46, 47, 49, 48), (48, 49, 51, 50), (50, 51, 53, 52), (52, 53, 55, 54), (54, 55, 57, 56), (56, 57, 59, 58), (58, 59, 61, 60), (3, 1, 63, 61, 59, 57, 55, 53, 51, 49, 47, 45, 43, 41, 39, 37, 35, 33, 31, 29, 27, 25, 23, 21, 19, 17, 15, 13, 11, 9, 7, 5), (62, 63, 1, 0), (60, 61, 63, 62), (0, 2, 4, 6, 8, 10, 12, 14, 16, 18, 20, 22, 24, 26, 28, 30, 32, 34, 36, 38, 40, 42, 44, 46, 48, 50, 52, 54, 56, 58, 60, 62)])
_uv = me_cylinder_001.uv_layers.new(name='UVMap')
_uv.uv.foreach_set('vector', [0.02126, 0.6912, 0.3069, 0.6912, 0.3069, 0.9768, 0.02126, 0.9768, 0.02126, 0.6912, 0.3069, 0.6912, 0.3069, 0.9768, 0.02126, 0.9768, 0.02126, 0.6912, 0.3069, 0.6912, 0.3069, 0.9768, 0.02126, 0.9768, 0.02126, 0.6912, 0.3069, 0.6912, 0.3069, 0.9768, 0.02126, 0.9768, 0.02126, 0.6912, 0.3069, 0.6912, 0.3069, 0.9768, 0.02126, 0.9768, 0.02126, 0.6912, 0.3069, 0.6912, 0.3069, 0.9768, 0.02126, 0.9768, 0.02126, 0.6912, 0.3069, 0.6912, 0.3069, 0.9768, 0.02126, 0.9768, 0.02126, 0.6912, 0.3069, 0.6912, 0.3069, 0.9768, 0.02126, 0.9768, 0.02126, 0.6912, 0.3069, 0.6912, 0.3069, 0.9768, 0.02126, 0.9768, 0.02126, 0.6912, 0.3069, 0.6912, 0.3069, 0.9768, 0.02126, 0.9768, 0.02126, 0.6912, 0.3069, 0.6912, 0.3069, 0.9768, 0.02126, 0.9768, 0.02126, 0.6912, 0.3069, 0.6912, 0.3069, 0.9768, 0.02126, 0.9768, 0.02126, 0.6912, 0.3069, 0.6912, 0.3069, 0.9768, 0.02126, 0.9768, 0.02126, 0.6912, 0.3069, 0.6912, 0.3069, 0.9768, 0.02126, 0.9768, 0.02126, 0.6912, 0.3069, 0.6912, 0.3069, 0.9768, 0.02126, 0.9768, 0.02126, 0.6912, 0.3069, 0.6912, 0.3069, 0.9768, 0.02126, 0.9768, 0.02126, 0.6912, 0.3069, 0.6912, 0.3069, 0.9768, 0.02126, 0.9768, 0.02126, 0.6912, 0.3069, 0.6912, 0.3069, 0.9768, 0.02126, 0.9768, 0.02126, 0.6912, 0.3069, 0.6912, 0.3069, 0.9768, 0.02126, 0.9768, 0.02126, 0.6912, 0.3069, 0.6912, 0.3069, 0.9768, 0.02126, 0.9768, 0.02126, 0.6912, 0.3069, 0.6912, 0.3069, 0.9768, 0.02126, 0.9768, 0.02126, 0.6912, 0.3069, 0.6912, 0.3069, 0.9768, 0.02126, 0.9768, 0.02126, 0.6912, 0.3069, 0.6912, 0.3069, 0.9768, 0.02126, 0.9768, 0.02126, 0.6912, 0.3069, 0.6912, 0.3069, 0.9768, 0.02126, 0.9768, 0.02126, 0.6912, 0.3069, 0.6912, 0.3069, 0.9768, 0.02126, 0.9768, 0.02126, 0.6912, 0.3069, 0.6912, 0.3069, 0.9768, 0.02126, 0.9768, 0.02126, 0.6912, 0.3069, 0.6912, 0.3069, 0.9768, 0.02126, 0.9768, 0.02126, 0.6912, 0.3069, 0.6912, 0.3069, 0.9768, 0.02126, 0.9768, 0.02126, 0.6912, 0.3069, 0.6912, 0.3069, 0.9768, 0.02126, 0.9768, 0.02126, 0.6912, 0.3069, 0.6912, 0.3069, 0.9768, 0.02126, 0.9768, 0.1641, 0.9768, 0.1919, 0.974, 0.2187, 0.9659, 0.2434, 0.9527, 0.265, 0.935, 0.2828, 0.9133, 0.296, 0.8886, 0.3041, 0.8618, 0.3069, 0.834, 0.3041, 0.8061, 0.296, 0.7793, 0.2828, 0.7546, 0.265, 0.733, 0.2434, 0.7153, 0.2187, 0.7021, 0.1919, 0.6939, 0.1641, 0.6912, 0.1362, 0.6939, 0.1094, 0.7021, 0.08473, 0.7153, 0.06309, 0.733, 0.04533, 0.7546, 0.03213, 0.7793, 0.02401, 0.8061, 0.02126, 0.834, 0.02401, 0.8618, 0.03213, 0.8886, 0.04533, 0.9133, 0.06309, 0.935, 0.08473, 0.9527, 0.1094, 0.9659, 0.1362, 0.974, 0.02126, 0.6912, 0.3069, 0.6912, 0.3069, 0.9768, 0.02126, 0.9768, 0.02126, 0.6912, 0.3069, 0.6912, 0.3069, 0.9768, 0.02126, 0.9768, 0.1641, 0.9768, 0.1919, 0.974, 0.2187, 0.9659, 0.2434, 0.9527, 0.265, 0.935, 0.2828, 0.9133, 0.296, 0.8886, 0.3041, 0.8618, 0.3069, 0.834, 0.3041, 0.8061, 0.296, 0.7793, 0.2828, 0.7546, 0.265, 0.733, 0.2434, 0.7153, 0.2187, 0.7021, 0.1919, 0.6939, 0.1641, 0.6912, 0.1362, 0.6939, 0.1094, 0.7021, 0.08473, 0.7153, 0.06309, 0.733, 0.04533, 0.7546, 0.03213, 0.7793, 0.02401, 0.8061, 0.02126, 0.834, 0.02401, 0.8618, 0.03213, 0.8886, 0.04533, 0.9133, 0.06309, 0.935, 0.08473, 0.9527, 0.1094, 0.9659, 0.1362, 0.974])
me_cylinder_001.use_remesh_preserve_volume = False
me_cylinder_001.use_remesh_preserve_attributes = False
me_cylinder_001.use_mirror_vertex_groups = False
me_cylinder_001.update()
me_cylinder = bpy.data.meshes.new('Cylinder')
me_cylinder.from_pydata([(2.073e-08, 0.6129, -1.802), (2.073e-08, 0.6129, -0.8713), (0.1196, 0.6012, -1.802), (0.1196, 0.6012, -0.8713), (0.2346, 0.5663, -1.802), (0.2346, 0.5663, -0.8713), (0.3405, 0.5096, -1.802), (0.3405, 0.5096, -0.8713), (0.4334, 0.4334, -1.802), (0.4334, 0.4334, -0.8713), (0.5096, 0.3405, -1.802), (0.5096, 0.3405, -0.8713), (0.5663, 0.2346, -1.802), (0.5663, 0.2346, -0.8713), (0.6012, 0.1196, -1.802), (0.6012, 0.1196, -0.8713), (0.6129, 1.696e-07, -1.802), (0.6129, 1.696e-07, -0.8713), (0.6012, -0.1196, -1.802), (0.6012, -0.1196, -0.8713), (0.5663, -0.2346, -1.802), (0.5663, -0.2346, -0.8713), (0.5096, -0.3405, -1.802), (0.5096, -0.3405, -0.8713), (0.4334, -0.4334, -1.802), (0.4334, -0.4334, -0.8713), (0.3405, -0.5096, -1.802), (0.3405, -0.5096, -0.8713), (0.2346, -0.5663, -1.802), (0.2346, -0.5663, -0.8713), (0.1196, -0.6012, -1.802), (0.1196, -0.6012, -0.8713), (-1.79e-07, -0.6129, -1.802), (-1.79e-07, -0.6129, -0.8713), (-0.1196, -0.6012, -1.802), (-0.1196, -0.6012, -0.8713), (-0.2346, -0.5663, -1.802), (-0.2346, -0.5663, -0.8713), (-0.3405, -0.5096, -1.802), (-0.3405, -0.5096, -0.8713), (-0.4334, -0.4334, -1.802), (-0.4334, -0.4334, -0.8713), (-0.5096, -0.3405, -1.802), (-0.5096, -0.3405, -0.8713), (-0.5663, -0.2346, -1.802), (-0.5663, -0.2346, -0.8713), (-0.6012, -0.1196, -1.802), (-0.6012, -0.1196, -0.8713), (-0.6129, 7.151e-07, -1.802), (-0.6129, 7.151e-07, -0.8713), (-0.6012, 0.1196, -1.802), (-0.6012, 0.1196, -0.8713), (-0.5663, 0.2346, -1.802), (-0.5663, 0.2346, -0.8713), (-0.5096, 0.3405, -1.802), (-0.5096, 0.3405, -0.8713), (-0.4334, 0.4334, -1.802), (-0.4334, 0.4334, -0.8713), (-0.3405, 0.5096, -1.802), (-0.3405, 0.5096, -0.8713), (-0.2346, 0.5663, -1.802), (-0.2346, 0.5663, -0.8713), (-0.1196, 0.6012, -1.802), (-0.1196, 0.6012, -0.8713)], [], [(0, 1, 3, 2), (2, 3, 5, 4), (4, 5, 7, 6), (6, 7, 9, 8), (8, 9, 11, 10), (10, 11, 13, 12), (12, 13, 15, 14), (14, 15, 17, 16), (16, 17, 19, 18), (18, 19, 21, 20), (20, 21, 23, 22), (22, 23, 25, 24), (24, 25, 27, 26), (26, 27, 29, 28), (28, 29, 31, 30), (30, 31, 33, 32), (32, 33, 35, 34), (34, 35, 37, 36), (36, 37, 39, 38), (38, 39, 41, 40), (40, 41, 43, 42), (42, 43, 45, 44), (44, 45, 47, 46), (46, 47, 49, 48), (48, 49, 51, 50), (50, 51, 53, 52), (52, 53, 55, 54), (54, 55, 57, 56), (56, 57, 59, 58), (58, 59, 61, 60), (3, 1, 63, 61, 59, 57, 55, 53, 51, 49, 47, 45, 43, 41, 39, 37, 35, 33, 31, 29, 27, 25, 23, 21, 19, 17, 15, 13, 11, 9, 7, 5), (62, 63, 1, 0), (60, 61, 63, 62), (0, 2, 4, 6, 8, 10, 12, 14, 16, 18, 20, 22, 24, 26, 28, 30, 32, 34, 36, 38, 40, 42, 44, 46, 48, 50, 52, 54, 56, 58, 60, 62)])
_uv = me_cylinder.uv_layers.new(name='UVMap')
_uv.uv.foreach_set('vector', [0.003589, 0.009448, 0.3948, 0.009448, 0.3948, 0.4007, 0.003589, 0.4007, 0.003589, 0.009448, 0.3948, 0.009448, 0.3948, 0.4007, 0.003589, 0.4007, 0.003589, 0.009448, 0.3948, 0.009448, 0.3948, 0.4007, 0.003589, 0.4007, 0.003589, 0.009448, 0.3948, 0.009448, 0.3948, 0.4007, 0.003589, 0.4007, 0.003589, 0.009448, 0.3948, 0.009448, 0.3948, 0.4007, 0.003589, 0.4007, 0.003589, 0.009448, 0.3948, 0.009448, 0.3948, 0.4007, 0.003589, 0.4007, 0.003589, 0.009448, 0.3948, 0.009448, 0.3948, 0.4007, 0.003589, 0.4007, 0.003589, 0.009448, 0.3948, 0.009448, 0.3948, 0.4007, 0.003589, 0.4007, 0.003589, 0.009448, 0.3948, 0.009448, 0.3948, 0.4007, 0.003589, 0.4007, 0.003589, 0.009448, 0.3948, 0.009448, 0.3948, 0.4007, 0.003589, 0.4007, 0.003589, 0.009448, 0.3948, 0.009448, 0.3948, 0.4007, 0.003589, 0.4007, 0.003589, 0.009448, 0.3948, 0.009448, 0.3948, 0.4007, 0.003589, 0.4007, 0.003589, 0.009448, 0.3948, 0.009448, 0.3948, 0.4007, 0.003589, 0.4007, 0.003589, 0.009448, 0.3948, 0.009448, 0.3948, 0.4007, 0.003589, 0.4007, 0.003589, 0.009448, 0.3948, 0.009448, 0.3948, 0.4007, 0.003589, 0.4007, 0.003589, 0.009448, 0.3948, 0.009448, 0.3948, 0.4007, 0.003589, 0.4007, 0.003589, 0.009448, 0.3948, 0.009448, 0.3948, 0.4007, 0.003589, 0.4007, 0.003589, 0.009448, 0.3948, 0.009448, 0.3948, 0.4007, 0.003589, 0.4007, 0.003589, 0.009448, 0.3948, 0.009448, 0.3948, 0.4007, 0.003589, 0.4007, 0.003589, 0.009448, 0.3948, 0.009448, 0.3948, 0.4007, 0.003589, 0.4007, 0.003589, 0.009448, 0.3948, 0.009448, 0.3948, 0.4007, 0.003589, 0.4007, 0.003589, 0.009448, 0.3948, 0.009448, 0.3948, 0.4007, 0.003589, 0.4007, 0.003589, 0.009448, 0.3948, 0.009448, 0.3948, 0.4007, 0.003589, 0.4007, 0.003589, 0.009448, 0.3948, 0.009448, 0.3948, 0.4007, 0.003589, 0.4007, 0.003589, 0.009448, 0.3948, 0.009448, 0.3948, 0.4007, 0.003589, 0.4007, 0.003589, 0.009448, 0.3948, 0.009448, 0.3948, 0.4007, 0.003589, 0.4007, 0.003589, 0.009448, 0.3948, 0.009448, 0.3948, 0.4007, 0.003589, 0.4007, 0.003589, 0.009448, 0.3948, 0.009448, 0.3948, 0.4007, 0.003589, 0.4007, 0.003589, 0.009448, 0.3948, 0.009448, 0.3948, 0.4007, 0.003589, 0.4007, 0.003589, 0.009448, 0.3948, 0.009448, 0.3948, 0.4007, 0.003589, 0.4007, 0.1992, 0.4007, 0.2374, 0.3969, 0.2741, 0.3858, 0.3079, 0.3677, 0.3376, 0.3434, 0.3619, 0.3138, 0.38, 0.2799, 0.3911, 0.2432, 0.3948, 0.2051, 0.3911, 0.1669, 0.38, 0.1302, 0.3619, 0.09639, 0.3376, 0.06675, 0.3079, 0.04242, 0.2741, 0.02434, 0.2374, 0.01321, 0.1992, 0.009448, 0.1611, 0.01321, 0.1244, 0.02434, 0.09053, 0.04242, 0.06089, 0.06675, 0.03656, 0.09639, 0.01848, 0.1302, 0.007347, 0.1669, 0.003589, 0.2051, 0.007348, 0.2432, 0.01848, 0.2799, 0.03656, 0.3138, 0.06089, 0.3434, 0.09053, 0.3677, 0.1244, 0.3858, 0.1611, 0.3969, 0.003589, 0.009448, 0.3948, 0.009448, 0.3948, 0.4007, 0.003589, 0.4007, 0.003589, 0.009448, 0.3948, 0.009448, 0.3948, 0.4007, 0.003589, 0.4007, 0.1992, 0.4007, 0.2374, 0.3969, 0.2741, 0.3858, 0.3079, 0.3677, 0.3376, 0.3434, 0.3619, 0.3138, 0.38, 0.2799, 0.3911, 0.2432, 0.3948, 0.2051, 0.3911, 0.1669, 0.38, 0.1302, 0.3619, 0.09639, 0.3376, 0.06675, 0.3079, 0.04242, 0.2741, 0.02434, 0.2374, 0.01321, 0.1992, 0.009448, 0.1611, 0.01321, 0.1244, 0.02434, 0.09053, 0.04242, 0.06089, 0.06675, 0.03656, 0.09639, 0.01848, 0.1302, 0.007347, 0.1669, 0.003589, 0.2051, 0.007348, 0.2432, 0.01848, 0.2799, 0.03656, 0.3138, 0.06089, 0.3434, 0.09053, 0.3677, 0.1244, 0.3858, 0.1611, 0.3969])
me_cylinder.use_remesh_preserve_volume = False
me_cylinder.use_remesh_preserve_attributes = False
me_cylinder.use_mirror_vertex_groups = False
me_cylinder.update()
me_cylinder_002 = bpy.data.meshes.new('Cylinder.002')
me_cylinder_002.from_pydata([(0.0, 1.0, -1.0), (0.0, 1.0, 1.0), (0.1951, 0.9808, -1.0), (0.1951, 0.9808, 1.0), (0.3827, 0.9239, -1.0), (0.3827, 0.9239, 1.0), (0.5556, 0.8315, -1.0), (0.5556, 0.8315, 1.0), (0.7071, 0.7071, -1.0), (0.7071, 0.7071, 1.0), (0.8315, 0.5556, -1.0), (0.8315, 0.5556, 1.0), (0.9239, 0.3827, -1.0), (0.9239, 0.3827, 1.0), (0.9808, 0.1951, -1.0), (0.9808, 0.1951, 1.0), (1.0, 7.55e-08, -1.0), (1.0, 7.55e-08, 1.0), (0.9808, -0.1951, -1.0), (0.9808, -0.1951, 1.0), (0.9239, -0.3827, -1.0), (0.9239, -0.3827, 1.0), (0.8315, -0.5556, -1.0), (0.8315, -0.5556, 1.0), (0.7071, -0.7071, -1.0), (0.7071, -0.7071, 1.0), (0.5556, -0.8315, -1.0), (0.5556, -0.8315, 1.0), (0.3827, -0.9239, -1.0), (0.3827, -0.9239, 1.0), (0.1951, -0.9808, -1.0), (0.1951, -0.9808, 1.0), (-3.258e-07, -1.0, -1.0), (-3.258e-07, -1.0, 1.0), (-0.1951, -0.9808, -1.0), (-0.1951, -0.9808, 1.0), (-0.3827, -0.9239, -1.0), (-0.3827, -0.9239, 1.0), (-0.5556, -0.8315, -1.0), (-0.5556, -0.8315, 1.0), (-0.7071, -0.7071, -1.0), (-0.7071, -0.7071, 1.0), (-0.8315, -0.5556, -1.0), (-0.8315, -0.5556, 1.0), (-0.9239, -0.3827, -1.0), (-0.9239, -0.3827, 1.0), (-0.9808, -0.1951, -1.0), (-0.9808, -0.1951, 1.0), (-1.0, 9.656e-07, -1.0), (-1.0, 9.656e-07, 1.0), (-0.9808, 0.1951, -1.0), (-0.9808, 0.1951, 1.0), (-0.9239, 0.3827, -1.0), (-0.9239, 0.3827, 1.0), (-0.8315, 0.5556, -1.0), (-0.8315, 0.5556, 1.0), (-0.7071, 0.7071, -1.0), (-0.7071, 0.7071, 1.0), (-0.5556, 0.8315, -1.0), (-0.5556, 0.8315, 1.0), (-0.3827, 0.9239, -1.0), (-0.3827, 0.9239, 1.0), (-0.1951, 0.9808, -1.0), (-0.1951, 0.9808, 1.0)], [], [(0, 1, 3, 2), (2, 3, 5, 4), (4, 5, 7, 6), (6, 7, 9, 8), (8, 9, 11, 10), (10, 11, 13, 12), (12, 13, 15, 14), (14, 15, 17, 16), (16, 17, 19, 18), (18, 19, 21, 20), (20, 21, 23, 22), (22, 23, 25, 24), (24, 25, 27, 26), (26, 27, 29, 28), (28, 29, 31, 30), (30, 31, 33, 32), (32, 33, 35, 34), (34, 35, 37, 36), (36, 37, 39, 38), (38, 39, 41, 40), (40, 41, 43, 42), (42, 43, 45, 44), (44, 45, 47, 46), (46, 47, 49, 48), (48, 49, 51, 50), (50, 51, 53, 52), (52, 53, 55, 54), (54, 55, 57, 56), (56, 57, 59, 58), (58, 59, 61, 60), (3, 1, 63, 61, 59, 57, 55, 53, 51, 49, 47, 45, 43, 41, 39, 37, 35, 33, 31, 29, 27, 25, 23, 21, 19, 17, 15, 13, 11, 9, 7, 5), (62, 63, 1, 0), (60, 61, 63, 62), (0, 2, 4, 6, 8, 10, 12, 14, 16, 18, 20, 22, 24, 26, 28, 30, 32, 34, 36, 38, 40, 42, 44, 46, 48, 50, 52, 54, 56, 58, 60, 62)])
_uv = me_cylinder_002.uv_layers.new(name='UVMap')
_uv.uv.foreach_set('vector', [0.0489, 0.05671, 0.3886, 0.05671, 0.3886, 0.3964, 0.0489, 0.3964, 0.0489, 0.05671, 0.3886, 0.05671, 0.3886, 0.3964, 0.0489, 0.3964, 0.0489, 0.05671, 0.3886, 0.05671, 0.3886, 0.3964, 0.0489, 0.3964, 0.0489, 0.05671, 0.3886, 0.05671, 0.3886, 0.3964, 0.0489, 0.3964, 0.0489, 0.05671, 0.3886, 0.05671, 0.3886, 0.3964, 0.0489, 0.3964, 0.0489, 0.05671, 0.3886, 0.05671, 0.3886, 0.3964, 0.0489, 0.3964, 0.0489, 0.05671, 0.3886, 0.05671, 0.3886, 0.3964, 0.0489, 0.3964, 0.0489, 0.05671, 0.3886, 0.05671, 0.3886, 0.3964, 0.0489, 0.3964, 0.0489, 0.05671, 0.3886, 0.05671, 0.3886, 0.3964, 0.0489, 0.3964, 0.0489, 0.05671, 0.3886, 0.05671, 0.3886, 0.3964, 0.0489, 0.3964, 0.0489, 0.05671, 0.3886, 0.05671, 0.3886, 0.3964, 0.0489, 0.3964, 0.0489, 0.05671, 0.3886, 0.05671, 0.3886, 0.3964, 0.0489, 0.3964, 0.0489, 0.05671, 0.3886, 0.05671, 0.3886, 0.3964, 0.0489, 0.3964, 0.0489, 0.05671, 0.3886, 0.05671, 0.3886, 0.3964, 0.0489, 0.3964, 0.0489, 0.05671, 0.3886, 0.05671, 0.3886, 0.3964, 0.0489, 0.3964, 0.0489, 0.05671, 0.3886, 0.05671, 0.3886, 0.3964, 0.0489, 0.3964, 0.0489, 0.05671, 0.3886, 0.05671, 0.3886, 0.3964, 0.0489, 0.3964, 0.0489, 0.05671, 0.3886, 0.05671, 0.3886, 0.3964, 0.0489, 0.3964, 0.0489, 0.05671, 0.3886, 0.05671, 0.3886, 0.3964, 0.0489, 0.3964, 0.0489, 0.05671, 0.3886, 0.05671, 0.3886, 0.3964, 0.0489, 0.3964, 0.0489, 0.05671, 0.3886, 0.05671, 0.3886, 0.3964, 0.0489, 0.3964, 0.0489, 0.05671, 0.3886, 0.05671, 0.3886, 0.3964, 0.0489, 0.3964, 0.0489, 0.05671, 0.3886, 0.05671, 0.3886, 0.3964, 0.0489, 0.3964, 0.0489, 0.05671, 0.3886, 0.05671, 0.3886, 0.3964, 0.0489, 0.3964, 0.0489, 0.05671, 0.3886, 0.05671, 0.3886, 0.3964, 0.0489, 0.3964, 0.0489, 0.05671, 0.3886, 0.05671, 0.3886, 0.3964, 0.0489, 0.3964, 0.0489, 0.05671, 0.3886, 0.05671, 0.3886, 0.3964, 0.0489, 0.3964, 0.0489, 0.05671, 0.3886, 0.05671, 0.3886, 0.3964, 0.0489, 0.3964, 0.0489, 0.05671, 0.3886, 0.05671, 0.3886, 0.3964, 0.0489, 0.3964, 0.0489, 0.05671, 0.3886, 0.05671, 0.3886, 0.3964, 0.0489, 0.3964, 0.2188, 0.3964, 0.2519, 0.3931, 0.2837, 0.3835, 0.3131, 0.3678, 0.3389, 0.3467, 0.36, 0.3209, 0.3757, 0.2916, 0.3853, 0.2597, 0.3886, 0.2266, 0.3853, 0.1934, 0.3757, 0.1616, 0.36, 0.1322, 0.3389, 0.1065, 0.3131, 0.08534, 0.2837, 0.06964, 0.2519, 0.05998, 0.2187, 0.05671, 0.1856, 0.05998, 0.1538, 0.06964, 0.1244, 0.08534, 0.09865, 0.1065, 0.07753, 0.1322, 0.06183, 0.1616, 0.05216, 0.1934, 0.0489, 0.2266, 0.05216, 0.2597, 0.06183, 0.2916, 0.07753, 0.3209, 0.09865, 0.3467, 0.1244, 0.3678, 0.1538, 0.3835, 0.1856, 0.3931, 0.0489, 0.05671, 0.3886, 0.05671, 0.3886, 0.3964, 0.0489, 0.3964, 0.0489, 0.05671, 0.3886, 0.05671, 0.3886, 0.3964, 0.0489, 0.3964, 0.2188, 0.3964, 0.2519, 0.3931, 0.2837, 0.3835, 0.3131, 0.3678, 0.3389, 0.3467, 0.36, 0.3209, 0.3757, 0.2916, 0.3853, 0.2597, 0.3886, 0.2266, 0.3853, 0.1934, 0.3757, 0.1616, 0.36, 0.1322, 0.3389, 0.1065, 0.3131, 0.08534, 0.2837, 0.06964, 0.2519, 0.05998, 0.2187, 0.05671, 0.1856, 0.05998, 0.1538, 0.06964, 0.1244, 0.08534, 0.09865, 0.1065, 0.07753, 0.1322, 0.06183, 0.1616, 0.05216, 0.1934, 0.0489, 0.2266, 0.05216, 0.2597, 0.06183, 0.2916, 0.07753, 0.3209, 0.09865, 0.3467, 0.1244, 0.3678, 0.1538, 0.3835, 0.1856, 0.3931])
me_cylinder_002.use_remesh_preserve_volume = False
me_cylinder_002.use_remesh_preserve_attributes = False
me_cylinder_002.use_mirror_vertex_groups = False
me_cylinder_002.update()

# ---- objects
ob_housing = bpy.data.objects.new('Housing', me_cube_001)
ob_barrel = bpy.data.objects.new('Barrel', me_cylinder_003)
ob_legs = bpy.data.objects.new('Legs', me_cylinder_001)
ob_rotorbase = bpy.data.objects.new('RotorBase', me_cylinder)
ob_cylinder = bpy.data.objects.new('Cylinder', me_cylinder_002)
ob_lamp = bpy.data.objects.new('Lamp', light_lamp)
ob_camera = bpy.data.objects.new('Camera', cam_camera)

# ---- transforms, parenting, visibility, modifiers, constraints
ob_housing.location = (0.004943, -0.001419, 2.863)
ob_housing.scale = (1.0, 1.0, 0.4875)
ob_housing.lineart.crease_threshold = 0.0
ob_barrel.parent = ob_housing
ob_barrel.matrix_parent_inverse = Matrix(((1.0, 0.0, 0.0, -0.004943), (0.0, 1.0, 0.0, 0.001419), (0.0, 0.0, 2.051, -5.873), (0.0, 0.0, 0.0, 1.0)))
ob_barrel.location = (0.004943, -0.5295, 2.736)
ob_barrel.rotation_euler = (-1.571, 3.142, -3.142)
ob_barrel.scale = (0.3423, 0.3423, 0.3423)
ob_barrel.lineart.crease_threshold = 0.0
_m = ob_barrel.modifiers.new('Mirror', 'MIRROR')
ob_legs.location = (0.004943, -0.001419, 0.8075)
ob_legs.scale = (0.07658, 0.07658, 0.9599)
ob_legs.lineart.crease_threshold = 0.0
_m = ob_legs.modifiers.new('Mirror', 'MIRROR')
_m.use_axis = (True, True, False)
ob_rotorbase.location = (0.0, 0.0, 2.559)
ob_rotorbase.scale = (1.0, 1.0, 0.5278)
ob_rotorbase.lineart.crease_threshold = 0.0
ob_cylinder.parent = ob_rotorbase
ob_cylinder.matrix_parent_inverse = Matrix(((1.0, 0.0, 0.0, -0.0), (0.0, 1.0, 0.0, -0.0), (0.0, 0.0, 1.895, -4.849), (0.0, 0.0, 0.0, 1.0)))
ob_cylinder.location = (0.004943, -0.001419, 2.236)
ob_cylinder.scale = (0.4105, 0.4105, 0.4105)
ob_cylinder.lineart.crease_threshold = 0.0
ob_lamp.location = (4.076, 1.005, 5.904)
ob_lamp.rotation_euler = (0.6503, 0.05522, 1.866)
ob_lamp.lock_rotations_4d = False
ob_lamp.empty_display_type = 'ARROWS'
ob_lamp.color = (0.0, 0.0, 0.0, 0.0)
ob_lamp.lineart.crease_threshold = 0.0
ob_camera.location = (7.481, -6.508, 5.344)
ob_camera.rotation_euler = (1.109, 0.01082, 0.8149)
ob_camera.lock_rotations_4d = False
ob_camera.empty_display_type = 'ARROWS'
ob_camera.color = (0.0, 0.0, 0.0, 0.0)
ob_camera.display_type = 'WIRE'
ob_camera.lineart.crease_threshold = 0.0

# ---- collection membership
col_collection_1.objects.link(ob_housing)
col_collection_1.objects.link(ob_barrel)
col_collection_1.objects.link(ob_legs)
col_collection_1.objects.link(ob_rotorbase)
col_collection_1.objects.link(ob_cylinder)
col_collection_1.objects.link(ob_lamp)
col_collection_1.objects.link(ob_camera)

# ---- scene / render settings (as saved in the file)
scene.camera = ob_camera
scene.frame_start = 1; scene.frame_end = 250; scene.frame_set(1)
scene.render.engine = 'BLENDER_EEVEE_NEXT'
scene.render.resolution_percentage = 50
scene.render.dither_intensity = 0.0
scene.cycles.use_denoising = False
scene.cycles.samples = 10
scene.cycles.sampling_pattern = 'TABULATED_SOBOL'
scene.cycles.light_sampling_threshold = 0.0
scene.cycles.use_adaptive_sampling = False
scene.cycles.use_light_tree = False
scene.cycles.blur_glossy = 0.0
scene.cycles.pixel_filter_type = 'GAUSSIAN'
scene.cycles.sample_clamp_indirect = 0.0
scene.view_settings.view_transform = 'Standard'
bpy.context.view_layer.update()
